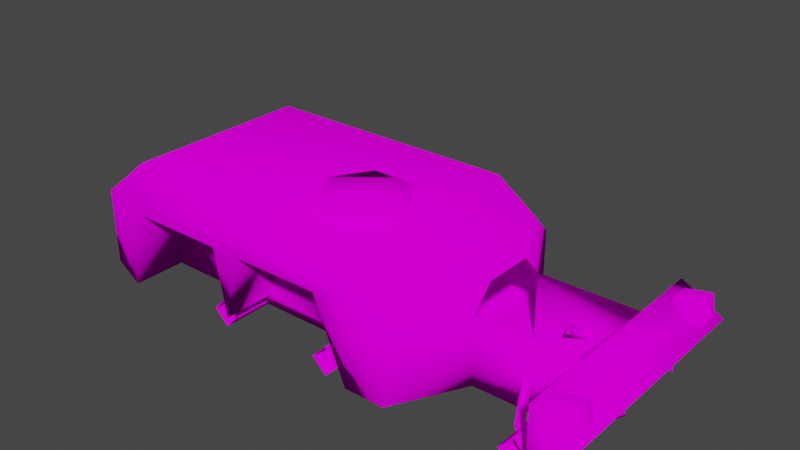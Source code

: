 # Source: transport.blend  (saved by Blender 3.5.10; exported with 4.5.12 LTS)
import bpy
from mathutils import Matrix  # noqa: F401  (used for matrix-valued properties, if any)

bpy.ops.wm.read_factory_settings(use_empty=True)
scene = bpy.context.scene
scene.name = 'Scene'

# ---- collections
col_collection = bpy.data.collections.new('Collection'); scene.collection.children.link(col_collection)

# ---- images (referenced by path relative to the original .blend; pixels are not part of the script)
import os
ASSET_DIR = os.environ.get("B2B_ASSET_DIR", "")  # directory of the original .blend (textures are referenced by path, not embedded)
HERE = os.path.dirname(os.path.abspath(__file__))  # packed textures are extracted next to this script under _unpacked/

def load_image(name, relpath, width, height, colorspace="sRGB"):
    """Load a texture the original file referenced (path relative to the .blend, or extracted next to this script)."""
    p = next((c for c in (os.path.join(HERE, relpath), os.path.join(ASSET_DIR, relpath)) if relpath and os.path.exists(c)), "")
    if p:
        img = bpy.data.images.load(p, check_existing=True)
        img.name = name
    else:  # same state as the original file: an image datablock whose file is absent (Cycles renders it pink)
        img = bpy.data.images.new(name, width, height)
        img.source = "FILE"
        img.filepath = "//" + (relpath or name)
    img.colorspace_settings.name = colorspace
    return img
img_generic_tiff = load_image('generic.tiff', 'generic.tiff', 1024, 1024, 'sRGB')

# ---- materials (node trees are filled in below, after node groups)
mat_generic = bpy.data.materials.new('generic')
mat_generic.use_transparent_shadow = False
mat_generic.diffuse_color = (0.02949, 0.2425, 0.6482, 1.0)

# ---- material node trees
mat_generic.use_nodes = True; mat_generic.node_tree.nodes.clear()
_N = mat_generic.node_tree.nodes; _L = mat_generic.node_tree.links
n0 = _N.new('ShaderNodeOutputMaterial'); n0.name = 'Material Output'; n0.location = (300, 300)
n1 = _N.new('ShaderNodeBsdfDiffuse'); n1.name = 'Diffuse BSDF'; n1.location = (10, 300)
n1.inputs[1].default_value = 0.5
n2 = _N.new('ShaderNodeTexImage'); n2.name = 'Image Texture'; n2.location = (-280, 280)
n2.image = img_generic_tiff
_L.new(n1.outputs[0], n0.inputs[0])
_L.new(n2.outputs[0], n1.inputs[0])
n0.is_active_output = True

# ---- world
world_world = bpy.data.worlds.new('World'); scene.world = world_world
world_world.use_nodes = True; world_world.node_tree.nodes.clear()
_N = world_world.node_tree.nodes; _L = world_world.node_tree.links
n0 = _N.new('ShaderNodeOutputWorld'); n0.name = 'World Output'; n0.location = (300, 300)
n1 = _N.new('ShaderNodeBackground'); n1.name = 'Background'; n1.location = (10, 300)
n1.inputs[0].default_value = (0.05088, 0.05088, 0.05088, 1.0)
_L.new(n1.outputs[0], n0.inputs[0])
n0.is_active_output = True
world_world.color = (0.05088, 0.05088, 0.05088)
world_world.use_sun_shadow = False
world_world.sun_shadow_jitter_overblur = 0.0

# ---- meshes
me_main_body_transport_high_001 = bpy.data.meshes.new('main body transport high.001')
me_main_body_transport_high_001.from_pydata([(25.63, 79.8, 62.2), (2.826, 79.8, 53.65), (-59.87, 79.8, 53.65), (-79.82, 79.8, 53.65), (-148.2, 79.8, 53.65), (-176.7, 79.8, 62.2), (-176.7, -79.8, 62.2), (-148.2, -79.8, 53.65), (-79.82, -79.8, 53.65), (-59.87, -79.8, 53.65), (2.826, -79.8, 53.65), (25.63, -79.8, 62.2), (173.0, 75.24, 29.71), (151.3, 75.24, 42.82), (170.7, 75.24, 46.24), (151.3, 58.14, 42.82), (170.7, 58.14, 46.24), (173.0, 58.14, 29.71), (173.0, -75.24, 29.71), (170.7, -75.24, 46.24), (151.3, -75.24, 42.82), (170.7, -58.14, 46.24), (151.3, -58.14, 42.82), (173.0, -58.14, 29.71), (7.101, 1.882, 92.98), (21.35, -22.8, 92.98), (21.35, -22.8, 80.44), (7.101, 1.882, 80.44), (7.101, -47.48, 92.98), (7.101, -47.48, 80.44), (-21.4, -47.48, 92.98), (-21.4, -47.48, 80.44), (-35.65, -22.8, 92.98), (-35.65, -22.8, 80.44), (-21.4, 1.882, 92.98), (-21.4, 1.882, 80.44), (-176.7, 49.28, 13.18), (-176.7, 49.28, 70.75), (-176.7, 79.8, 10.25), (-176.7, -49.28, 13.18), (-176.7, -79.8, 10.25), (-176.7, -49.28, 70.75), (-159.6, -65.61, 81.5), (-159.6, 65.61, 81.5), (-155.9, -37.05, 13.18), (-155.9, -37.05, 66.76), (-155.9, 37.05, 66.76), (-155.9, 37.05, 13.18), (25.61, -42.58, -1.153), (2.826, -42.58, 53.65), (-59.87, -42.58, 53.65), (-71.27, -42.58, 7.397), (-79.82, -42.58, 53.65), (-148.2, -42.58, 53.65), (-159.9, -42.58, -1.153), (-71.27, -79.8, 7.397), (-159.9, -79.8, -1.153), (-159.9, 42.58, -1.153), (-148.2, 42.58, 53.65), (-79.82, 42.58, 53.65), (-71.27, 42.58, 7.397), (-59.87, 42.58, 53.65), (2.826, 42.58, 53.65), (25.61, 42.58, -1.153), (-71.27, 79.8, 7.397), (-159.9, 79.8, -1.153), (25.63, 65.61, 81.5), (25.63, -65.61, 81.5), (25.63, -79.8, -1.153), (25.63, 79.8, -1.153), (54.13, 79.8, -1.153), (54.13, -79.8, -1.153), (79.78, -31.35, -1.153), (79.78, 31.35, -1.153), (148.2, 31.35, -1.153), (148.2, -31.35, -1.153), (54.13, 79.8, 45.87), (54.13, 65.61, 61.55), (54.13, -65.61, 61.55), (54.13, -79.8, 45.87), (79.78, 31.35, 45.87), (79.78, 17.16, 61.55), (79.78, -17.16, 61.55), (79.78, -31.35, 45.87), (176.7, 79.8, 29.03), (148.2, 79.8, 45.87), (148.2, 31.35, 45.87), (148.2, -31.35, 45.87), (148.2, -79.8, 45.87), (176.7, -79.8, 29.03), (148.2, 79.8, -1.153), (148.2, -79.8, -1.153)], [], [(0, 1, 2), (0, 2, 3), (0, 3, 4), (0, 4, 5), (6, 7, 8), (6, 8, 9), (6, 9, 10), (6, 10, 11), (12, 13, 14), (14, 13, 15), (15, 16, 14), (16, 15, 17), (12, 14, 16), (16, 17, 12), (18, 19, 20), (19, 21, 22), (22, 20, 19), (21, 23, 22), (18, 23, 21), (21, 19, 18), (24, 25, 26), (26, 27, 24), (25, 28, 29), (29, 26, 25), (28, 30, 31), (31, 29, 28), (30, 32, 33), (33, 31, 30), (32, 34, 35), (35, 33, 32), (34, 24, 27), (27, 35, 34), (25, 24, 34), (25, 34, 32), (32, 30, 25), (25, 30, 28), (36, 37, 5), (36, 5, 38), (39, 36, 38), (39, 38, 40), (41, 39, 40), (41, 40, 6), (42, 41, 6), (37, 41, 42), (37, 42, 43), (37, 43, 5), (44, 45, 46), (46, 47, 44), (47, 36, 39), (47, 39, 44), (46, 37, 36), (46, 36, 47), (45, 41, 37), (45, 37, 46), (44, 39, 41), (44, 41, 45), (48, 49, 50), (48, 50, 51), (51, 52, 53), (51, 53, 54), (54, 48, 51), (49, 10, 9), (9, 50, 49), (50, 9, 55), (55, 51, 50), (51, 55, 8), (8, 52, 51), (52, 8, 7), (7, 53, 52), (53, 7, 56), (56, 54, 53), (57, 58, 59), (57, 59, 60), (60, 61, 62), (60, 62, 63), (63, 57, 60), (61, 2, 1), (1, 62, 61), (60, 64, 2), (2, 61, 60), (59, 3, 64), (64, 60, 59), (58, 4, 3), (3, 59, 58), (58, 57, 65), (65, 4, 58), (40, 38, 65), (40, 65, 57), (40, 57, 54), (40, 54, 56), (6, 40, 56), (6, 56, 7), (4, 65, 38), (4, 38, 5), (0, 5, 43), (0, 43, 66), (67, 42, 6), (67, 6, 11), (66, 43, 42), (42, 67, 66), (68, 48, 63), (63, 69, 68), (68, 69, 70), (70, 71, 68), (54, 57, 63), (63, 48, 54), (72, 73, 74), (74, 75, 72), (10, 68, 11), (8, 55, 9), (0, 69, 1), (2, 64, 3), (49, 48, 68), (68, 10, 49), (62, 1, 69), (62, 69, 63), (70, 69, 0), (70, 0, 76), (76, 0, 66), (76, 66, 77), (77, 66, 67), (67, 78, 77), (78, 67, 11), (78, 11, 79), (79, 11, 68), (79, 68, 71), (72, 71, 70), (72, 70, 73), (73, 70, 76), (76, 80, 73), (80, 76, 77), (77, 81, 80), (81, 77, 78), (81, 78, 82), (82, 78, 79), (79, 83, 82), (83, 79, 71), (71, 72, 83), (84, 85, 86), (84, 86, 87), (84, 87, 88), (84, 88, 89), (74, 73, 80), (80, 86, 74), (87, 83, 72), (72, 75, 87), (90, 85, 84), (90, 74, 86), (86, 85, 90), (88, 91, 89), (75, 91, 88), (88, 87, 75), (91, 90, 84), (84, 89, 91)])
me_main_body_transport_high_001.polygons.foreach_set('use_smooth', [True] * 154)
_uv = me_main_body_transport_high_001.uv_layers.new(name='UVMap_0')
_uv.uv.foreach_set('vector', [0.5367, 0.8522, 0.5017, 0.8522, 0.4053, 0.8522, 0.5367, 0.8522, 0.4053, 0.8522, 0.3747, 0.8522, 0.5367, 0.8522, 0.3747, 0.8522, 0.2696, 0.8522, 0.5367, 0.8522, 0.2696, 0.8522, 0.2258, 0.8522, 0.2258, 0.586, 0.2696, 0.586, 0.3747, 0.586, 0.2258, 0.586, 0.3747, 0.586, 0.4053, 0.586, 0.2258, 0.586, 0.4053, 0.586, 0.5017, 0.586, 0.2258, 0.586, 0.5017, 0.586, 0.5367, 0.586, 0.7631, 0.8446, 0.7298, 0.8446, 0.7595, 0.8446, 0.7595, 0.8446, 0.7298, 0.8446, 0.7298, 0.816, 0.7298, 0.816, 0.7595, 0.816, 0.7595, 0.8446, 0.7595, 0.816, 0.7298, 0.816, 0.7631, 0.816, 0.7631, 0.8446, 0.7595, 0.8446, 0.7595, 0.816, 0.7595, 0.816, 0.7631, 0.816, 0.7631, 0.8446, 0.7631, 0.5936, 0.7595, 0.5936, 0.7298, 0.5936, 0.7595, 0.5936, 0.7595, 0.6221, 0.7298, 0.6221, 0.7298, 0.6221, 0.7298, 0.5936, 0.7595, 0.5936, 0.7595, 0.6221, 0.7631, 0.6221, 0.7298, 0.6221, 0.7631, 0.5936, 0.7631, 0.6221, 0.7595, 0.6221, 0.7595, 0.6221, 0.7595, 0.5936, 0.7631, 0.5936, 0.5082, 0.7222, 0.5301, 0.6811, 0.5301, 0.6811, 0.5301, 0.6811, 0.5082, 0.7222, 0.5082, 0.7222, 0.5301, 0.6811, 0.5082, 0.6399, 0.5082, 0.6399, 0.5082, 0.6399, 0.5301, 0.6811, 0.5301, 0.6811, 0.5082, 0.6399, 0.4644, 0.6399, 0.4644, 0.6399, 0.4644, 0.6399, 0.5082, 0.6399, 0.5082, 0.6399, 0.4644, 0.6399, 0.4425, 0.6811, 0.4425, 0.6811, 0.4425, 0.6811, 0.4644, 0.6399, 0.4644, 0.6399, 0.4425, 0.6811, 0.4644, 0.7222, 0.4644, 0.7222, 0.4644, 0.7222, 0.4425, 0.6811, 0.4425, 0.6811, 0.4644, 0.7222, 0.5082, 0.7222, 0.5082, 0.7222, 0.5082, 0.7222, 0.4644, 0.7222, 0.4644, 0.7222, 0.5301, 0.6811, 0.5082, 0.7222, 0.4644, 0.7222, 0.5301, 0.6811, 0.4644, 0.7222, 0.4425, 0.6811, 0.4425, 0.6811, 0.4644, 0.6399, 0.5301, 0.6811, 0.5301, 0.6811, 0.4644, 0.6399, 0.5082, 0.6399, 0.2258, 0.8013, 0.2258, 0.8013, 0.2258, 0.8522, 0.2258, 0.8013, 0.2258, 0.8522, 0.2258, 0.8522, 0.2258, 0.6369, 0.2258, 0.8013, 0.2258, 0.8522, 0.2258, 0.6369, 0.2258, 0.8522, 0.2258, 0.586, 0.2258, 0.6369, 0.2258, 0.6369, 0.2258, 0.586, 0.2258, 0.6369, 0.2258, 0.586, 0.2258, 0.586, 0.2521, 0.6097, 0.2258, 0.6369, 0.2258, 0.586, 0.2258, 0.8013, 0.2258, 0.6369, 0.2521, 0.6097, 0.2258, 0.8013, 0.2521, 0.6097, 0.2521, 0.8285, 0.2258, 0.8013, 0.2521, 0.8285, 0.2258, 0.8522, 0.2578, 0.6573, 0.2578, 0.6573, 0.2578, 0.7809, 0.2578, 0.7809, 0.2578, 0.7809, 0.2578, 0.6573, 0.2578, 0.7809, 0.2258, 0.8013, 0.2258, 0.6369, 0.2578, 0.7809, 0.2258, 0.6369, 0.2578, 0.6573, 0.2578, 0.7809, 0.2258, 0.8013, 0.2258, 0.8013, 0.2578, 0.7809, 0.2258, 0.8013, 0.2578, 0.7809, 0.2578, 0.6573, 0.2258, 0.6369, 0.2258, 0.8013, 0.2578, 0.6573, 0.2258, 0.8013, 0.2578, 0.7809, 0.2578, 0.6573, 0.2258, 0.6369, 0.2258, 0.6369, 0.2578, 0.6573, 0.2258, 0.6369, 0.2578, 0.6573, 0.5367, 0.6481, 0.5017, 0.6481, 0.4053, 0.6481, 0.5367, 0.6481, 0.4053, 0.6481, 0.3878, 0.6481, 0.3878, 0.6481, 0.3747, 0.6481, 0.2696, 0.6481, 0.3878, 0.6481, 0.2696, 0.6481, 0.2516, 0.6481, 0.2516, 0.6481, 0.5367, 0.6481, 0.3878, 0.6481, 0.5017, 0.6481, 0.5017, 0.586, 0.4053, 0.586, 0.4053, 0.586, 0.4053, 0.6481, 0.5017, 0.6481, 0.4053, 0.6481, 0.4053, 0.586, 0.3878, 0.586, 0.3878, 0.586, 0.3878, 0.6481, 0.4053, 0.6481, 0.3878, 0.6481, 0.3878, 0.586, 0.3747, 0.586, 0.3747, 0.586, 0.3747, 0.6481, 0.3878, 0.6481, 0.3747, 0.6481, 0.3747, 0.586, 0.2696, 0.586, 0.2696, 0.586, 0.2696, 0.6481, 0.3747, 0.6481, 0.2696, 0.6481, 0.2696, 0.586, 0.2516, 0.586, 0.2516, 0.586, 0.2516, 0.6481, 0.2696, 0.6481, 0.2516, 0.7901, 0.2696, 0.7901, 0.3747, 0.7901, 0.2516, 0.7901, 0.3747, 0.7901, 0.3878, 0.7901, 0.3878, 0.7901, 0.4053, 0.7901, 0.5017, 0.7901, 0.3878, 0.7901, 0.5017, 0.7901, 0.5367, 0.7901, 0.5367, 0.7901, 0.2516, 0.7901, 0.3878, 0.7901, 0.4053, 0.7901, 0.4053, 0.8522, 0.5017, 0.8522, 0.5017, 0.8522, 0.5017, 0.7901, 0.4053, 0.7901, 0.3878, 0.7901, 0.3878, 0.8522, 0.4053, 0.8522, 0.4053, 0.8522, 0.4053, 0.7901, 0.3878, 0.7901, 0.3747, 0.7901, 0.3747, 0.8522, 0.3878, 0.8522, 0.3878, 0.8522, 0.3878, 0.7901, 0.3747, 0.7901, 0.2696, 0.7901, 0.2696, 0.8522, 0.3747, 0.8522, 0.3747, 0.8522, 0.3747, 0.7901, 0.2696, 0.7901, 0.2696, 0.7901, 0.2516, 0.7901, 0.2516, 0.8522, 0.2516, 0.8522, 0.2696, 0.8522, 0.2696, 0.7901, 0.2258, 0.586, 0.2258, 0.8522, 0.2516, 0.8522, 0.2258, 0.586, 0.2516, 0.8522, 0.2516, 0.7901, 0.2258, 0.586, 0.2516, 0.7901, 0.2516, 0.6481, 0.2258, 0.586, 0.2516, 0.6481, 0.2516, 0.586, 0.2258, 0.586, 0.2258, 0.586, 0.2516, 0.586, 0.2258, 0.586, 0.2516, 0.586, 0.2696, 0.586, 0.2696, 0.8522, 0.2516, 0.8522, 0.2258, 0.8522, 0.2696, 0.8522, 0.2258, 0.8522, 0.2258, 0.8522, 0.5367, 0.8522, 0.2258, 0.8522, 0.2521, 0.8285, 0.5367, 0.8522, 0.2521, 0.8285, 0.5367, 0.8285, 0.5367, 0.6097, 0.2521, 0.6097, 0.2258, 0.586, 0.5367, 0.6097, 0.2258, 0.586, 0.5367, 0.586, 0.5367, 0.8285, 0.2521, 0.8285, 0.2521, 0.6097, 0.2521, 0.6097, 0.5367, 0.6097, 0.5367, 0.8285, 0.5367, 0.586, 0.5367, 0.6481, 0.5367, 0.7901, 0.5367, 0.7901, 0.5367, 0.8522, 0.5367, 0.586, 0.5367, 0.586, 0.5367, 0.8522, 0.5805, 0.8522, 0.5805, 0.8522, 0.5805, 0.586, 0.5367, 0.586, 0.2516, 0.6481, 0.2516, 0.7901, 0.5367, 0.7901, 0.5367, 0.7901, 0.5367, 0.6481, 0.2516, 0.6481, 0.6199, 0.6668, 0.6199, 0.7714, 0.725, 0.7714, 0.725, 0.7714, 0.725, 0.6668, 0.6199, 0.6668, 0.5017, 0.586, 0.5367, 0.586, 0.5367, 0.586, 0.3747, 0.586, 0.3878, 0.586, 0.4053, 0.586, 0.5367, 0.8522, 0.5367, 0.8522, 0.5017, 0.8522, 0.4053, 0.8522, 0.3878, 0.8522, 0.3747, 0.8522, 0.5017, 0.6481, 0.5367, 0.6481, 0.5367, 0.586, 0.5367, 0.586, 0.5017, 0.586, 0.5017, 0.6481, 0.5017, 0.7901, 0.5017, 0.8522, 0.5367, 0.8522, 0.5017, 0.7901, 0.5367, 0.8522, 0.5367, 0.7901, 0.5805, 0.8522, 0.5367, 0.8522, 0.5367, 0.8522, 0.5805, 0.8522, 0.5367, 0.8522, 0.5805, 0.8522, 0.5805, 0.8522, 0.5367, 0.8522, 0.5367, 0.8285, 0.5805, 0.8522, 0.5367, 0.8285, 0.5805, 0.8285, 0.5805, 0.8285, 0.5367, 0.8285, 0.5367, 0.6097, 0.5367, 0.6097, 0.5805, 0.6097, 0.5805, 0.8285, 0.5805, 0.6097, 0.5367, 0.6097, 0.5367, 0.586, 0.5805, 0.6097, 0.5367, 0.586, 0.5805, 0.586, 0.5805, 0.586, 0.5367, 0.586, 0.5367, 0.586, 0.5805, 0.586, 0.5367, 0.586, 0.5805, 0.586, 0.6199, 0.6668, 0.5805, 0.586, 0.5805, 0.8522, 0.6199, 0.6668, 0.5805, 0.8522, 0.6199, 0.7714, 0.6199, 0.7714, 0.5805, 0.8522, 0.5805, 0.8522, 0.5805, 0.8522, 0.6199, 0.7714, 0.6199, 0.7714, 0.6199, 0.7714, 0.5805, 0.8522, 0.5805, 0.8285, 0.5805, 0.8285, 0.6199, 0.7477, 0.6199, 0.7714, 0.6199, 0.7477, 0.5805, 0.8285, 0.5805, 0.6097, 0.6199, 0.7477, 0.5805, 0.6097, 0.6199, 0.6905, 0.6199, 0.6905, 0.5805, 0.6097, 0.5805, 0.586, 0.5805, 0.586, 0.6199, 0.6668, 0.6199, 0.6905, 0.6199, 0.6668, 0.5805, 0.586, 0.5805, 0.586, 0.5805, 0.586, 0.6199, 0.6668, 0.6199, 0.6668, 0.7687, 0.8522, 0.725, 0.8522, 0.725, 0.7714, 0.7687, 0.8522, 0.725, 0.7714, 0.725, 0.6668, 0.7687, 0.8522, 0.725, 0.6668, 0.725, 0.586, 0.7687, 0.8522, 0.725, 0.586, 0.7687, 0.586, 0.725, 0.7714, 0.6199, 0.7714, 0.6199, 0.7714, 0.6199, 0.7714, 0.725, 0.7714, 0.725, 0.7714, 0.725, 0.6668, 0.6199, 0.6668, 0.6199, 0.6668, 0.6199, 0.6668, 0.725, 0.6668, 0.725, 0.6668, 0.725, 0.8522, 0.725, 0.8522, 0.7687, 0.8522, 0.725, 0.8522, 0.725, 0.7714, 0.725, 0.7714, 0.725, 0.7714, 0.725, 0.8522, 0.725, 0.8522, 0.725, 0.586, 0.725, 0.586, 0.7687, 0.586, 0.725, 0.6668, 0.725, 0.586, 0.725, 0.586, 0.725, 0.586, 0.725, 0.6668, 0.725, 0.6668, 0.725, 0.586, 0.725, 0.8522, 0.7687, 0.8522, 0.7687, 0.8522, 0.7687, 0.586, 0.725, 0.586])
me_main_body_transport_high_001.materials.append(mat_generic)
me_main_body_transport_high_001.update()
me_axle_transport_medium_001 = bpy.data.meshes.new('axle transport medium.001')
me_axle_transport_medium_001.from_pydata([(143.8, -52.68, 0.8225), (173.7, -25.62, 19.85), (172.1, -27.84, 25.08), (142.2, -54.9, 6.051), (168.8, -23.66, 22.45), (138.9, -50.73, 3.419), (123.6, -51.85, 0.8225), (124.4, -54.53, 6.051), (108.7, -22.69, 25.08), (107.9, -20.0, 19.85), (129.0, -51.89, 3.419), (113.3, -20.04, 22.45), (143.8, 52.68, 0.8225), (142.2, 54.9, 6.051), (172.1, 27.84, 25.08), (173.7, 25.62, 19.85), (138.9, 50.73, 3.419), (168.8, 23.66, 22.45), (123.6, 51.85, 0.8225), (107.9, 20.0, 19.85), (108.7, 22.69, 25.08), (124.4, 54.53, 6.051), (113.3, 20.04, 22.45), (129.0, 51.89, 3.419), (-96.03, -68.4, 0.02581), (-85.96, -68.4, 10.1), (-85.96, 71.25, 10.1), (-96.03, 71.25, 0.02581), (-75.88, -68.4, 0.02581), (-75.88, 71.25, 0.02581), (-85.96, 71.25, -10.05), (-85.96, -68.4, -10.05), (9.618, -68.4, 0.02581), (9.618, 71.25, 0.02581), (-0.4587, 71.25, 10.1), (-0.4587, -68.4, 10.1), (-10.53, -68.4, 0.02581), (-10.53, 71.25, 0.02581), (-0.4587, 71.25, -10.05), (-0.4587, -68.4, -10.05), (123.4, -68.4, 0.02581), (133.5, -68.4, 10.1), (133.5, 71.25, 10.1), (123.4, 71.25, 0.02581), (143.6, -68.4, 0.02581), (143.6, 71.25, 0.02581), (133.5, 71.25, -10.05), (133.5, -68.4, -10.05)], [], [(0, 1, 2), (2, 3, 0), (3, 2, 4), (4, 5, 3), (5, 4, 1), (1, 0, 5), (6, 7, 8), (8, 9, 6), (7, 10, 11), (11, 8, 7), (10, 6, 9), (9, 11, 10), (12, 13, 14), (14, 15, 12), (13, 16, 17), (17, 14, 13), (16, 12, 15), (15, 17, 16), (18, 19, 20), (20, 21, 18), (21, 20, 22), (22, 23, 21), (23, 22, 19), (19, 18, 23), (24, 25, 26), (26, 27, 24), (28, 29, 26), (26, 25, 28), (30, 31, 24), (24, 27, 30), (31, 30, 29), (29, 28, 31), (32, 33, 34), (34, 35, 32), (36, 35, 34), (34, 37, 36), (38, 33, 32), (32, 39, 38), (39, 36, 37), (37, 38, 39), (40, 41, 42), (42, 43, 40), (44, 45, 42), (42, 41, 44), (46, 47, 40), (40, 43, 46), (47, 46, 45), (45, 44, 47)])
me_axle_transport_medium_001.polygons.foreach_set('use_smooth', [True] * 48)
_uv = me_axle_transport_medium_001.uv_layers.new(name='UVMap_0')
_uv.uv.foreach_set('vector', [0.3648, 0.09194, 0.4006, 0.1243, 0.3986, 0.1216, 0.3986, 0.1216, 0.3628, 0.08928, 0.3648, 0.09194, 0.3628, 0.08928, 0.3986, 0.1216, 0.3946, 0.1266, 0.3946, 0.1266, 0.3589, 0.09428, 0.3628, 0.08928, 0.3589, 0.09428, 0.3946, 0.1266, 0.4006, 0.1243, 0.4006, 0.1243, 0.3648, 0.09194, 0.3589, 0.09428, 0.3407, 0.09294, 0.3416, 0.08972, 0.3228, 0.1278, 0.3228, 0.1278, 0.3219, 0.131, 0.3407, 0.09294, 0.3416, 0.08972, 0.3471, 0.09289, 0.3283, 0.131, 0.3283, 0.131, 0.3228, 0.1278, 0.3416, 0.08972, 0.3471, 0.09289, 0.3407, 0.09294, 0.3219, 0.131, 0.3219, 0.131, 0.3283, 0.131, 0.3471, 0.09289, 0.3648, 0.2179, 0.3628, 0.2206, 0.3986, 0.1882, 0.3986, 0.1882, 0.4006, 0.1856, 0.3648, 0.2179, 0.3628, 0.2206, 0.3589, 0.2156, 0.3946, 0.1832, 0.3946, 0.1832, 0.3986, 0.1882, 0.3628, 0.2206, 0.3589, 0.2156, 0.3648, 0.2179, 0.4006, 0.1856, 0.4006, 0.1856, 0.3946, 0.1832, 0.3589, 0.2156, 0.3407, 0.2169, 0.3219, 0.1788, 0.3228, 0.1821, 0.3228, 0.1821, 0.3416, 0.2201, 0.3407, 0.2169, 0.3416, 0.2201, 0.3228, 0.1821, 0.3283, 0.1789, 0.3283, 0.1789, 0.3471, 0.217, 0.3416, 0.2201, 0.3471, 0.217, 0.3283, 0.1789, 0.3219, 0.1788, 0.3219, 0.1788, 0.3407, 0.2169, 0.3471, 0.217, 0.07819, 0.07314, 0.09023, 0.07314, 0.09023, 0.2401, 0.09023, 0.2401, 0.07819, 0.2401, 0.07819, 0.07314, 0.1023, 0.07314, 0.1023, 0.2401, 0.09023, 0.2401, 0.09023, 0.2401, 0.09023, 0.07314, 0.1023, 0.07314, 0.09023, 0.2401, 0.09023, 0.07314, 0.07819, 0.07314, 0.07819, 0.07314, 0.07819, 0.2401, 0.09023, 0.2401, 0.09023, 0.07314, 0.09023, 0.2401, 0.1023, 0.2401, 0.1023, 0.2401, 0.1023, 0.07314, 0.09023, 0.07314, 0.2044, 0.07314, 0.2044, 0.2401, 0.1924, 0.2401, 0.1924, 0.2401, 0.1924, 0.07314, 0.2044, 0.07314, 0.1804, 0.07314, 0.1924, 0.07314, 0.1924, 0.2401, 0.1924, 0.2401, 0.1804, 0.2401, 0.1804, 0.07314, 0.1924, 0.2401, 0.2044, 0.2401, 0.2044, 0.07314, 0.2044, 0.07314, 0.1924, 0.07314, 0.1924, 0.2401, 0.1924, 0.07314, 0.1804, 0.07314, 0.1804, 0.2401, 0.1804, 0.2401, 0.1924, 0.2401, 0.1924, 0.07314, 0.3404, 0.07314, 0.3525, 0.07314, 0.3525, 0.2401, 0.3525, 0.2401, 0.3404, 0.2401, 0.3404, 0.07314, 0.3645, 0.07314, 0.3645, 0.2401, 0.3525, 0.2401, 0.3525, 0.2401, 0.3525, 0.07314, 0.3645, 0.07314, 0.3525, 0.2401, 0.3525, 0.07314, 0.3404, 0.07314, 0.3404, 0.07314, 0.3404, 0.2401, 0.3525, 0.2401, 0.3525, 0.07314, 0.3525, 0.2401, 0.3645, 0.2401, 0.3645, 0.2401, 0.3645, 0.07314, 0.3525, 0.07314])
me_axle_transport_medium_001.materials.append(mat_generic)
me_axle_transport_medium_001.update()
me_lb1_wheel_transport_medium_001 = bpy.data.meshes.new('lb1 wheel transport medium.001')
me_lb1_wheel_transport_medium_001.from_pydata([(-29.34, 0.2524, 17.13), (-16.77, 0.2524, -29.78), (30.14, 0.2524, -17.21), (17.57, 0.2524, 29.7), (-33.94, 0.2524, -0.04129), (-29.34, 0.2524, -17.21), (0.4022, 0.2524, -34.38), (17.57, 0.2524, -29.78), (34.75, 0.2524, -0.04129), (30.14, 0.2524, 17.13), (0.4022, 0.2524, 34.3), (-16.77, 0.2524, 29.7), (30.14, 31.31, -17.21), (-16.77, 31.31, -29.78), (-29.34, 31.31, 17.13), (17.57, 31.31, 29.7), (17.57, 31.31, -29.78), (0.4022, 31.31, -34.38), (-29.34, 31.31, -17.21), (-33.94, 31.31, -0.04129), (-16.77, 31.31, 29.7), (0.4022, 31.31, 34.3), (30.14, 31.31, 17.13), (34.75, 31.31, -0.04129)], [], [(0, 1, 2), (2, 3, 0), (1, 0, 4), (1, 4, 5), (2, 1, 6), (2, 6, 7), (3, 2, 8), (3, 8, 9), (0, 3, 10), (0, 10, 11), (12, 13, 14), (14, 15, 12), (13, 12, 16), (13, 16, 17), (14, 13, 18), (14, 18, 19), (15, 14, 20), (15, 20, 21), (12, 15, 22), (12, 22, 23), (3, 15, 21), (21, 10, 3), (10, 21, 20), (20, 11, 10), (11, 20, 14), (14, 0, 11), (0, 14, 19), (19, 4, 0), (4, 19, 18), (18, 5, 4), (5, 18, 13), (13, 1, 5), (1, 13, 17), (17, 6, 1), (6, 17, 16), (16, 7, 6), (7, 16, 12), (12, 2, 7), (2, 12, 23), (23, 8, 2), (8, 23, 22), (22, 9, 8), (9, 22, 15), (15, 3, 9)])
me_lb1_wheel_transport_medium_001.polygons.foreach_set('use_smooth', [True] * 44)
_uv = me_lb1_wheel_transport_medium_001.uv_layers.new(name='UVMap_0')
_uv.uv.foreach_set('vector', [0.05476, 0.2189, 0.06978, 0.2189, 0.1258, 0.2189, 0.1258, 0.2189, 0.1108, 0.2189, 0.05476, 0.2189, 0.06978, 0.2189, 0.05476, 0.2189, 0.04926, 0.2189, 0.06978, 0.2189, 0.04926, 0.2189, 0.05476, 0.2189, 0.1258, 0.2189, 0.06978, 0.2189, 0.0903, 0.2189, 0.1258, 0.2189, 0.0903, 0.2189, 0.1108, 0.2189, 0.1108, 0.2189, 0.1258, 0.2189, 0.1313, 0.2189, 0.1108, 0.2189, 0.1313, 0.2189, 0.1258, 0.2189, 0.05476, 0.2189, 0.1108, 0.2189, 0.0903, 0.2189, 0.05476, 0.2189, 0.0903, 0.2189, 0.06978, 0.2189, 0.1258, 0.256, 0.06978, 0.256, 0.05476, 0.256, 0.05476, 0.256, 0.1108, 0.256, 0.1258, 0.256, 0.06978, 0.256, 0.1258, 0.256, 0.1108, 0.256, 0.06978, 0.256, 0.1108, 0.256, 0.0903, 0.256, 0.05476, 0.256, 0.06978, 0.256, 0.05476, 0.256, 0.05476, 0.256, 0.05476, 0.256, 0.04926, 0.256, 0.1108, 0.256, 0.05476, 0.256, 0.06978, 0.256, 0.1108, 0.256, 0.06978, 0.256, 0.0903, 0.256, 0.1258, 0.256, 0.1108, 0.256, 0.1258, 0.256, 0.1258, 0.256, 0.1258, 0.256, 0.1313, 0.256, 0.1108, 0.2189, 0.1108, 0.256, 0.0903, 0.256, 0.0903, 0.256, 0.0903, 0.2189, 0.1108, 0.2189, 0.0903, 0.2189, 0.0903, 0.256, 0.06978, 0.256, 0.06978, 0.256, 0.06978, 0.2189, 0.0903, 0.2189, 0.06978, 0.2189, 0.06978, 0.256, 0.05476, 0.256, 0.05476, 0.256, 0.05476, 0.2189, 0.06978, 0.2189, 0.05476, 0.2189, 0.05476, 0.256, 0.04926, 0.256, 0.04926, 0.256, 0.04926, 0.2189, 0.05476, 0.2189, 0.04926, 0.2189, 0.04926, 0.256, 0.05476, 0.256, 0.05476, 0.256, 0.05476, 0.2189, 0.04926, 0.2189, 0.05476, 0.2189, 0.05476, 0.256, 0.06978, 0.256, 0.06978, 0.256, 0.06978, 0.2189, 0.05476, 0.2189, 0.06978, 0.2189, 0.06978, 0.256, 0.0903, 0.256, 0.0903, 0.256, 0.0903, 0.2189, 0.06978, 0.2189, 0.0903, 0.2189, 0.0903, 0.256, 0.1108, 0.256, 0.1108, 0.256, 0.1108, 0.2189, 0.0903, 0.2189, 0.1108, 0.2189, 0.1108, 0.256, 0.1258, 0.256, 0.1258, 0.256, 0.1258, 0.2189, 0.1108, 0.2189, 0.1258, 0.2189, 0.1258, 0.256, 0.1313, 0.256, 0.1313, 0.256, 0.1313, 0.2189, 0.1258, 0.2189, 0.1313, 0.2189, 0.1313, 0.256, 0.1258, 0.256, 0.1258, 0.256, 0.1258, 0.2189, 0.1313, 0.2189, 0.1258, 0.2189, 0.1258, 0.256, 0.1108, 0.256, 0.1108, 0.256, 0.1108, 0.2189, 0.1258, 0.2189])
me_lb1_wheel_transport_medium_001.materials.append(mat_generic)
me_lb1_wheel_transport_medium_001.update()
me_rb1_wheel_transport_medium_001 = bpy.data.meshes.new('rb1 wheel transport medium.001')
me_rb1_wheel_transport_medium_001.from_pydata([(-27.76, -0.1623, 17.6), (19.15, -0.1623, 30.17), (31.72, -0.1623, -16.75), (-15.19, -0.1623, -29.32), (-27.76, -0.1623, -16.75), (-32.37, -0.1623, 0.4252), (19.15, -0.1623, -29.32), (1.978, -0.1623, -33.92), (31.72, -0.1623, 17.6), (36.32, -0.1623, 0.4252), (-15.19, -0.1623, 30.17), (1.978, -0.1623, 34.77), (31.72, -31.22, -16.75), (19.15, -31.22, 30.17), (-27.76, -31.22, 17.6), (-15.19, -31.22, -29.32), (1.978, -31.22, -33.92), (19.15, -31.22, -29.32), (-32.37, -31.22, 0.4252), (-27.76, -31.22, -16.75), (1.978, -31.22, 34.77), (-15.19, -31.22, 30.17), (36.32, -31.22, 0.4252), (31.72, -31.22, 17.6)], [], [(0, 1, 2), (2, 3, 0), (3, 4, 5), (3, 5, 0), (2, 6, 7), (2, 7, 3), (1, 8, 9), (1, 9, 2), (0, 10, 11), (0, 11, 1), (12, 13, 14), (14, 15, 12), (15, 16, 17), (15, 17, 12), (14, 18, 19), (14, 19, 15), (13, 20, 21), (13, 21, 14), (12, 22, 23), (12, 23, 13), (1, 11, 20), (20, 13, 1), (11, 10, 21), (21, 20, 11), (10, 0, 14), (14, 21, 10), (0, 5, 18), (18, 14, 0), (5, 4, 19), (19, 18, 5), (4, 3, 15), (15, 19, 4), (3, 7, 16), (16, 15, 3), (7, 6, 17), (17, 16, 7), (6, 2, 12), (12, 17, 6), (2, 9, 22), (22, 12, 2), (9, 8, 23), (23, 22, 9), (8, 1, 13), (13, 23, 8)])
me_rb1_wheel_transport_medium_001.polygons.foreach_set('use_smooth', [True] * 44)
_uv = me_rb1_wheel_transport_medium_001.uv_layers.new(name='UVMap_0')
_uv.uv.foreach_set('vector', [0.05476, 0.09097, 0.1108, 0.09097, 0.1258, 0.09097, 0.1258, 0.09097, 0.06978, 0.09097, 0.05476, 0.09097, 0.06978, 0.09097, 0.05476, 0.09097, 0.04926, 0.09097, 0.06978, 0.09097, 0.04926, 0.09097, 0.05476, 0.09097, 0.1258, 0.09097, 0.1108, 0.09097, 0.0903, 0.09097, 0.1258, 0.09097, 0.0903, 0.09097, 0.06978, 0.09097, 0.1108, 0.09097, 0.1258, 0.09097, 0.1313, 0.09097, 0.1108, 0.09097, 0.1313, 0.09097, 0.1258, 0.09097, 0.05476, 0.09097, 0.06978, 0.09097, 0.0903, 0.09097, 0.05476, 0.09097, 0.0903, 0.09097, 0.1108, 0.09097, 0.1258, 0.05383, 0.1108, 0.05383, 0.05476, 0.05383, 0.05476, 0.05383, 0.06978, 0.05383, 0.1258, 0.05383, 0.06978, 0.05383, 0.0903, 0.05383, 0.1108, 0.05383, 0.06978, 0.05383, 0.1108, 0.05383, 0.1258, 0.05383, 0.05476, 0.05383, 0.04926, 0.05383, 0.05476, 0.05383, 0.05476, 0.05383, 0.05476, 0.05383, 0.06978, 0.05383, 0.1108, 0.05383, 0.0903, 0.05383, 0.06978, 0.05383, 0.1108, 0.05383, 0.06978, 0.05383, 0.05476, 0.05383, 0.1258, 0.05383, 0.1313, 0.05383, 0.1258, 0.05383, 0.1258, 0.05383, 0.1258, 0.05383, 0.1108, 0.05383, 0.1108, 0.09097, 0.0903, 0.09097, 0.0903, 0.05383, 0.0903, 0.05383, 0.1108, 0.05383, 0.1108, 0.09097, 0.0903, 0.09097, 0.06978, 0.09097, 0.06978, 0.05383, 0.06978, 0.05383, 0.0903, 0.05383, 0.0903, 0.09097, 0.06978, 0.09097, 0.05476, 0.09097, 0.05476, 0.05383, 0.05476, 0.05383, 0.06978, 0.05383, 0.06978, 0.09097, 0.05476, 0.09097, 0.04926, 0.09097, 0.04926, 0.05383, 0.04926, 0.05383, 0.05476, 0.05383, 0.05476, 0.09097, 0.04926, 0.09097, 0.05476, 0.09097, 0.05476, 0.05383, 0.05476, 0.05383, 0.04926, 0.05383, 0.04926, 0.09097, 0.05476, 0.09097, 0.06978, 0.09097, 0.06978, 0.05383, 0.06978, 0.05383, 0.05476, 0.05383, 0.05476, 0.09097, 0.06978, 0.09097, 0.0903, 0.09097, 0.0903, 0.05383, 0.0903, 0.05383, 0.06978, 0.05383, 0.06978, 0.09097, 0.0903, 0.09097, 0.1108, 0.09097, 0.1108, 0.05383, 0.1108, 0.05383, 0.0903, 0.05383, 0.0903, 0.09097, 0.1108, 0.09097, 0.1258, 0.09097, 0.1258, 0.05383, 0.1258, 0.05383, 0.1108, 0.05383, 0.1108, 0.09097, 0.1258, 0.09097, 0.1313, 0.09097, 0.1313, 0.05383, 0.1313, 0.05383, 0.1258, 0.05383, 0.1258, 0.09097, 0.1313, 0.09097, 0.1258, 0.09097, 0.1258, 0.05383, 0.1258, 0.05383, 0.1313, 0.05383, 0.1313, 0.09097, 0.1258, 0.09097, 0.1108, 0.09097, 0.1108, 0.05383, 0.1108, 0.05383, 0.1258, 0.05383, 0.1258, 0.09097])
me_rb1_wheel_transport_medium_001.materials.append(mat_generic)
me_rb1_wheel_transport_medium_001.update()
me_rb2_wheel_transport_medium_001 = bpy.data.meshes.new('rb2 wheel transport medium.001')
me_rb2_wheel_transport_medium_001.from_pydata([(29.14, 0.333, 16.09), (16.57, 0.333, -30.82), (-30.34, 0.333, -18.25), (-17.77, 0.333, 28.66), (33.74, 0.333, -1.08), (29.14, 0.333, -18.25), (-0.5992, 0.333, -35.42), (-17.77, 0.333, -30.82), (-34.94, 0.333, -1.08), (-30.34, 0.333, 16.09), (-0.5992, 0.333, 33.26), (16.57, 0.333, 28.66), (-30.34, -30.73, -18.25), (16.57, -30.73, -30.82), (29.14, -30.73, 16.09), (-17.77, -30.73, 28.66), (-17.77, -30.73, -30.82), (-0.5992, -30.73, -35.42), (29.14, -30.73, -18.25), (33.74, -30.73, -1.08), (16.57, -30.73, 28.66), (-0.5992, -30.73, 33.26), (-30.34, -30.73, 16.09), (-34.94, -30.73, -1.08)], [], [(0, 1, 2), (2, 3, 0), (1, 0, 4), (1, 4, 5), (2, 1, 6), (2, 6, 7), (3, 2, 8), (3, 8, 9), (0, 3, 10), (0, 10, 11), (12, 13, 14), (14, 15, 12), (13, 12, 16), (13, 16, 17), (14, 13, 18), (14, 18, 19), (15, 14, 20), (15, 20, 21), (12, 15, 22), (12, 22, 23), (3, 15, 21), (21, 10, 3), (10, 21, 20), (20, 11, 10), (11, 20, 14), (14, 0, 11), (0, 14, 19), (19, 4, 0), (4, 19, 18), (18, 5, 4), (5, 18, 13), (13, 1, 5), (1, 13, 17), (17, 6, 1), (6, 17, 16), (16, 7, 6), (7, 16, 12), (12, 2, 7), (2, 12, 23), (23, 8, 2), (8, 23, 22), (22, 9, 8), (9, 22, 15), (15, 3, 9)])
me_rb2_wheel_transport_medium_001.polygons.foreach_set('use_smooth', [True] * 44)
_uv = me_rb2_wheel_transport_medium_001.uv_layers.new(name='UVMap_0')
_uv.uv.foreach_set('vector', [0.2279, 0.09097, 0.2128, 0.09097, 0.1568, 0.09097, 0.1568, 0.09097, 0.1718, 0.09097, 0.2279, 0.09097, 0.2128, 0.09097, 0.2279, 0.09097, 0.2334, 0.09097, 0.2128, 0.09097, 0.2334, 0.09097, 0.2279, 0.09097, 0.1568, 0.09097, 0.2128, 0.09097, 0.1923, 0.09097, 0.1568, 0.09097, 0.1923, 0.09097, 0.1718, 0.09097, 0.1718, 0.09097, 0.1568, 0.09097, 0.1513, 0.09097, 0.1718, 0.09097, 0.1513, 0.09097, 0.1568, 0.09097, 0.2279, 0.09097, 0.1718, 0.09097, 0.1923, 0.09097, 0.2279, 0.09097, 0.1923, 0.09097, 0.2128, 0.09097, 0.1568, 0.05383, 0.2128, 0.05383, 0.2279, 0.05383, 0.2279, 0.05383, 0.1718, 0.05383, 0.1568, 0.05383, 0.2128, 0.05383, 0.1568, 0.05383, 0.1718, 0.05383, 0.2128, 0.05383, 0.1718, 0.05383, 0.1923, 0.05383, 0.2279, 0.05383, 0.2128, 0.05383, 0.2279, 0.05383, 0.2279, 0.05383, 0.2279, 0.05383, 0.2334, 0.05383, 0.1718, 0.05383, 0.2279, 0.05383, 0.2128, 0.05383, 0.1718, 0.05383, 0.2128, 0.05383, 0.1923, 0.05383, 0.1568, 0.05383, 0.1718, 0.05383, 0.1568, 0.05383, 0.1568, 0.05383, 0.1568, 0.05383, 0.1513, 0.05383, 0.1718, 0.09097, 0.1718, 0.05383, 0.1923, 0.05383, 0.1923, 0.05383, 0.1923, 0.09097, 0.1718, 0.09097, 0.1923, 0.09097, 0.1923, 0.05383, 0.2128, 0.05383, 0.2128, 0.05383, 0.2128, 0.09097, 0.1923, 0.09097, 0.2128, 0.09097, 0.2128, 0.05383, 0.2279, 0.05383, 0.2279, 0.05383, 0.2279, 0.09097, 0.2128, 0.09097, 0.2279, 0.09097, 0.2279, 0.05383, 0.2334, 0.05383, 0.2334, 0.05383, 0.2334, 0.09097, 0.2279, 0.09097, 0.2334, 0.09097, 0.2334, 0.05383, 0.2279, 0.05383, 0.2279, 0.05383, 0.2279, 0.09097, 0.2334, 0.09097, 0.2279, 0.09097, 0.2279, 0.05383, 0.2128, 0.05383, 0.2128, 0.05383, 0.2128, 0.09097, 0.2279, 0.09097, 0.2128, 0.09097, 0.2128, 0.05383, 0.1923, 0.05383, 0.1923, 0.05383, 0.1923, 0.09097, 0.2128, 0.09097, 0.1923, 0.09097, 0.1923, 0.05383, 0.1718, 0.05383, 0.1718, 0.05383, 0.1718, 0.09097, 0.1923, 0.09097, 0.1718, 0.09097, 0.1718, 0.05383, 0.1568, 0.05383, 0.1568, 0.05383, 0.1568, 0.09097, 0.1718, 0.09097, 0.1568, 0.09097, 0.1568, 0.05383, 0.1513, 0.05383, 0.1513, 0.05383, 0.1513, 0.09097, 0.1568, 0.09097, 0.1513, 0.09097, 0.1513, 0.05383, 0.1568, 0.05383, 0.1568, 0.05383, 0.1568, 0.09097, 0.1513, 0.09097, 0.1568, 0.09097, 0.1568, 0.05383, 0.1718, 0.05383, 0.1718, 0.05383, 0.1718, 0.09097, 0.1568, 0.09097])
me_rb2_wheel_transport_medium_001.materials.append(mat_generic)
me_rb2_wheel_transport_medium_001.update()
me_lb2_wheel_transport_medium_001 = bpy.data.meshes.new('lb2 wheel transport medium.001')
me_lb2_wheel_transport_medium_001.from_pydata([(30.14, 0.1335, 17.09), (-16.77, 0.1335, 29.67), (-29.34, 0.1335, -17.25), (17.57, 0.1335, -29.82), (30.14, 0.1335, -17.25), (34.74, 0.1335, -0.07655), (-16.77, 0.1335, -29.82), (0.4003, 0.1335, -34.42), (-29.34, 0.1335, 17.09), (-33.94, 0.1335, -0.07655), (17.57, 0.1335, 29.67), (0.4003, 0.1335, 34.27), (-29.34, 31.19, -17.25), (-16.77, 31.19, 29.67), (30.14, 31.19, 17.09), (17.57, 31.19, -29.82), (0.4003, 31.19, -34.42), (-16.77, 31.19, -29.82), (34.74, 31.19, -0.07655), (30.14, 31.19, -17.25), (0.4003, 31.19, 34.27), (17.57, 31.19, 29.67), (-33.94, 31.19, -0.07655), (-29.34, 31.19, 17.09)], [], [(0, 1, 2), (2, 3, 0), (3, 4, 5), (3, 5, 0), (2, 6, 7), (2, 7, 3), (1, 8, 9), (1, 9, 2), (0, 10, 11), (0, 11, 1), (12, 13, 14), (14, 15, 12), (15, 16, 17), (15, 17, 12), (14, 18, 19), (14, 19, 15), (13, 20, 21), (13, 21, 14), (12, 22, 23), (12, 23, 13), (1, 11, 20), (20, 13, 1), (11, 10, 21), (21, 20, 11), (10, 0, 14), (14, 21, 10), (0, 5, 18), (18, 14, 0), (5, 4, 19), (19, 18, 5), (4, 3, 15), (15, 19, 4), (3, 7, 16), (16, 15, 3), (7, 6, 17), (17, 16, 7), (6, 2, 12), (12, 17, 6), (2, 9, 22), (22, 12, 2), (9, 8, 23), (23, 22, 9), (8, 1, 13), (13, 23, 8)])
me_lb2_wheel_transport_medium_001.polygons.foreach_set('use_smooth', [True] * 44)
_uv = me_lb2_wheel_transport_medium_001.uv_layers.new(name='UVMap_0')
_uv.uv.foreach_set('vector', [0.2279, 0.2189, 0.1718, 0.2189, 0.1568, 0.2189, 0.1568, 0.2189, 0.2128, 0.2189, 0.2279, 0.2189, 0.2128, 0.2189, 0.2279, 0.2189, 0.2334, 0.2189, 0.2128, 0.2189, 0.2334, 0.2189, 0.2279, 0.2189, 0.1568, 0.2189, 0.1718, 0.2189, 0.1923, 0.2189, 0.1568, 0.2189, 0.1923, 0.2189, 0.2128, 0.2189, 0.1718, 0.2189, 0.1568, 0.2189, 0.1513, 0.2189, 0.1718, 0.2189, 0.1513, 0.2189, 0.1568, 0.2189, 0.2279, 0.2189, 0.2128, 0.2189, 0.1923, 0.2189, 0.2279, 0.2189, 0.1923, 0.2189, 0.1718, 0.2189, 0.1568, 0.256, 0.1718, 0.256, 0.2279, 0.256, 0.2279, 0.256, 0.2128, 0.256, 0.1568, 0.256, 0.2128, 0.256, 0.1923, 0.256, 0.1718, 0.256, 0.2128, 0.256, 0.1718, 0.256, 0.1568, 0.256, 0.2279, 0.256, 0.2334, 0.256, 0.2279, 0.256, 0.2279, 0.256, 0.2279, 0.256, 0.2128, 0.256, 0.1718, 0.256, 0.1923, 0.256, 0.2128, 0.256, 0.1718, 0.256, 0.2128, 0.256, 0.2279, 0.256, 0.1568, 0.256, 0.1513, 0.256, 0.1568, 0.256, 0.1568, 0.256, 0.1568, 0.256, 0.1718, 0.256, 0.1718, 0.2189, 0.1923, 0.2189, 0.1923, 0.256, 0.1923, 0.256, 0.1718, 0.256, 0.1718, 0.2189, 0.1923, 0.2189, 0.2128, 0.2189, 0.2128, 0.256, 0.2128, 0.256, 0.1923, 0.256, 0.1923, 0.2189, 0.2128, 0.2189, 0.2279, 0.2189, 0.2279, 0.256, 0.2279, 0.256, 0.2128, 0.256, 0.2128, 0.2189, 0.2279, 0.2189, 0.2334, 0.2189, 0.2334, 0.256, 0.2334, 0.256, 0.2279, 0.256, 0.2279, 0.2189, 0.2334, 0.2189, 0.2279, 0.2189, 0.2279, 0.256, 0.2279, 0.256, 0.2334, 0.256, 0.2334, 0.2189, 0.2279, 0.2189, 0.2128, 0.2189, 0.2128, 0.256, 0.2128, 0.256, 0.2279, 0.256, 0.2279, 0.2189, 0.2128, 0.2189, 0.1923, 0.2189, 0.1923, 0.256, 0.1923, 0.256, 0.2128, 0.256, 0.2128, 0.2189, 0.1923, 0.2189, 0.1718, 0.2189, 0.1718, 0.256, 0.1718, 0.256, 0.1923, 0.256, 0.1923, 0.2189, 0.1718, 0.2189, 0.1568, 0.2189, 0.1568, 0.256, 0.1568, 0.256, 0.1718, 0.256, 0.1718, 0.2189, 0.1568, 0.2189, 0.1513, 0.2189, 0.1513, 0.256, 0.1513, 0.256, 0.1568, 0.256, 0.1568, 0.2189, 0.1513, 0.2189, 0.1568, 0.2189, 0.1568, 0.256, 0.1568, 0.256, 0.1513, 0.256, 0.1513, 0.2189, 0.1568, 0.2189, 0.1718, 0.2189, 0.1718, 0.256, 0.1718, 0.256, 0.1568, 0.256, 0.1568, 0.2189])
me_lb2_wheel_transport_medium_001.materials.append(mat_generic)
me_lb2_wheel_transport_medium_001.update()
me_lf_wheel_transport_medium_001 = bpy.data.meshes.new('lf wheel transport medium.001')
me_lf_wheel_transport_medium_001.from_pydata([(-29.2, 0.1335, 17.09), (-16.63, 0.1335, -29.82), (30.28, 0.1335, -17.25), (17.71, 0.1335, 29.67), (-33.8, 0.1335, -0.07655), (-29.2, 0.1335, -17.25), (0.5408, 0.1335, -34.42), (17.71, 0.1335, -29.82), (34.88, 0.1335, -0.07655), (30.28, 0.1335, 17.09), (0.5408, 0.1335, 34.27), (-16.63, 0.1335, 29.67), (30.28, 31.19, -17.25), (-16.63, 31.19, -29.82), (-29.2, 31.19, 17.09), (17.71, 31.19, 29.67), (17.71, 31.19, -29.82), (0.5408, 31.19, -34.42), (-29.2, 31.19, -17.25), (-33.8, 31.19, -0.07655), (-16.63, 31.19, 29.67), (0.5408, 31.19, 34.27), (30.28, 31.19, 17.09), (34.88, 31.19, -0.07655)], [], [(0, 1, 2), (2, 3, 0), (1, 0, 4), (1, 4, 5), (2, 1, 6), (2, 6, 7), (3, 2, 8), (3, 8, 9), (0, 3, 10), (0, 10, 11), (12, 13, 14), (14, 15, 12), (13, 12, 16), (13, 16, 17), (14, 13, 18), (14, 18, 19), (15, 14, 20), (15, 20, 21), (12, 15, 22), (12, 22, 23), (3, 15, 21), (21, 10, 3), (10, 21, 20), (20, 11, 10), (11, 20, 14), (14, 0, 11), (0, 14, 19), (19, 4, 0), (4, 19, 18), (18, 5, 4), (5, 18, 13), (13, 1, 5), (1, 13, 17), (17, 6, 1), (6, 17, 16), (16, 7, 6), (7, 16, 12), (12, 2, 7), (2, 12, 23), (23, 8, 2), (8, 23, 22), (22, 9, 8), (9, 22, 15), (15, 3, 9)])
me_lf_wheel_transport_medium_001.polygons.foreach_set('use_smooth', [True] * 44)
_uv = me_lf_wheel_transport_medium_001.uv_layers.new(name='UVMap_0')
_uv.uv.foreach_set('vector', [0.317, 0.2189, 0.332, 0.2189, 0.3881, 0.2189, 0.3881, 0.2189, 0.3731, 0.2189, 0.317, 0.2189, 0.332, 0.2189, 0.317, 0.2189, 0.3115, 0.2189, 0.332, 0.2189, 0.3115, 0.2189, 0.317, 0.2189, 0.3881, 0.2189, 0.332, 0.2189, 0.3525, 0.2189, 0.3881, 0.2189, 0.3525, 0.2189, 0.3731, 0.2189, 0.3731, 0.2189, 0.3881, 0.2189, 0.3936, 0.2189, 0.3731, 0.2189, 0.3936, 0.2189, 0.3881, 0.2189, 0.317, 0.2189, 0.3731, 0.2189, 0.3525, 0.2189, 0.317, 0.2189, 0.3525, 0.2189, 0.332, 0.2189, 0.3881, 0.256, 0.332, 0.256, 0.317, 0.256, 0.317, 0.256, 0.3731, 0.256, 0.3881, 0.256, 0.332, 0.256, 0.3881, 0.256, 0.3731, 0.256, 0.332, 0.256, 0.3731, 0.256, 0.3525, 0.256, 0.317, 0.256, 0.332, 0.256, 0.317, 0.256, 0.317, 0.256, 0.317, 0.256, 0.3115, 0.256, 0.3731, 0.256, 0.317, 0.256, 0.332, 0.256, 0.3731, 0.256, 0.332, 0.256, 0.3525, 0.256, 0.3881, 0.256, 0.3731, 0.256, 0.3881, 0.256, 0.3881, 0.256, 0.3881, 0.256, 0.3936, 0.256, 0.3731, 0.2189, 0.3731, 0.256, 0.3525, 0.256, 0.3525, 0.256, 0.3525, 0.2189, 0.3731, 0.2189, 0.3525, 0.2189, 0.3525, 0.256, 0.332, 0.256, 0.332, 0.256, 0.332, 0.2189, 0.3525, 0.2189, 0.332, 0.2189, 0.332, 0.256, 0.317, 0.256, 0.317, 0.256, 0.317, 0.2189, 0.332, 0.2189, 0.317, 0.2189, 0.317, 0.256, 0.3115, 0.256, 0.3115, 0.256, 0.3115, 0.2189, 0.317, 0.2189, 0.3115, 0.2189, 0.3115, 0.256, 0.317, 0.256, 0.317, 0.256, 0.317, 0.2189, 0.3115, 0.2189, 0.317, 0.2189, 0.317, 0.256, 0.332, 0.256, 0.332, 0.256, 0.332, 0.2189, 0.317, 0.2189, 0.332, 0.2189, 0.332, 0.256, 0.3525, 0.256, 0.3525, 0.256, 0.3525, 0.2189, 0.332, 0.2189, 0.3525, 0.2189, 0.3525, 0.256, 0.3731, 0.256, 0.3731, 0.256, 0.3731, 0.2189, 0.3525, 0.2189, 0.3731, 0.2189, 0.3731, 0.256, 0.3881, 0.256, 0.3881, 0.256, 0.3881, 0.2189, 0.3731, 0.2189, 0.3881, 0.2189, 0.3881, 0.256, 0.3936, 0.256, 0.3936, 0.256, 0.3936, 0.2189, 0.3881, 0.2189, 0.3936, 0.2189, 0.3936, 0.256, 0.3881, 0.256, 0.3881, 0.256, 0.3881, 0.2189, 0.3936, 0.2189, 0.3881, 0.2189, 0.3881, 0.256, 0.3731, 0.256, 0.3731, 0.256, 0.3731, 0.2189, 0.3881, 0.2189])
me_lf_wheel_transport_medium_001.materials.append(mat_generic)
me_lf_wheel_transport_medium_001.update()
me_rf_wheel_transport_medium_001 = bpy.data.meshes.new('rf wheel transport medium.001')
me_rf_wheel_transport_medium_001.from_pydata([(-31.2, 0.3329, 16.59), (15.71, 0.3329, 29.16), (28.28, 0.3329, -17.75), (-18.63, 0.3329, -30.32), (-31.2, 0.3329, -17.75), (-35.8, 0.3329, -0.5783), (15.71, 0.3329, -30.32), (-1.458, 0.3329, -34.92), (28.28, 0.3329, 16.59), (32.88, 0.3329, -0.5783), (-18.63, 0.3329, 29.16), (-1.458, 0.3329, 33.76), (28.28, -30.73, -17.75), (15.71, -30.73, 29.16), (-31.2, -30.73, 16.59), (-18.63, -30.73, -30.32), (-1.458, -30.73, -34.92), (15.71, -30.73, -30.32), (-35.8, -30.73, -0.5783), (-31.2, -30.73, -17.75), (-1.458, -30.73, 33.76), (-18.63, -30.73, 29.16), (32.88, -30.73, -0.5783), (28.28, -30.73, 16.59)], [], [(0, 1, 2), (2, 3, 0), (3, 4, 5), (3, 5, 0), (2, 6, 7), (2, 7, 3), (1, 8, 9), (1, 9, 2), (0, 10, 11), (0, 11, 1), (12, 13, 14), (14, 15, 12), (15, 16, 17), (15, 17, 12), (14, 18, 19), (14, 19, 15), (13, 20, 21), (13, 21, 14), (12, 22, 23), (12, 23, 13), (1, 11, 20), (20, 13, 1), (11, 10, 21), (21, 20, 11), (10, 0, 14), (14, 21, 10), (0, 5, 18), (18, 14, 0), (5, 4, 19), (19, 18, 5), (4, 3, 15), (15, 19, 4), (3, 7, 16), (16, 15, 3), (7, 6, 17), (17, 16, 7), (6, 2, 12), (12, 17, 6), (2, 9, 22), (22, 12, 2), (9, 8, 23), (23, 22, 9), (8, 1, 13), (13, 23, 8)])
me_rf_wheel_transport_medium_001.polygons.foreach_set('use_smooth', [True] * 44)
_uv = me_rf_wheel_transport_medium_001.uv_layers.new(name='UVMap_0')
_uv.uv.foreach_set('vector', [0.317, 0.09097, 0.3731, 0.09097, 0.3881, 0.09097, 0.3881, 0.09097, 0.332, 0.09097, 0.317, 0.09097, 0.332, 0.09097, 0.317, 0.09097, 0.3115, 0.09097, 0.332, 0.09097, 0.3115, 0.09097, 0.317, 0.09097, 0.3881, 0.09097, 0.3731, 0.09097, 0.3525, 0.09097, 0.3881, 0.09097, 0.3525, 0.09097, 0.332, 0.09097, 0.3731, 0.09097, 0.3881, 0.09097, 0.3936, 0.09097, 0.3731, 0.09097, 0.3936, 0.09097, 0.3881, 0.09097, 0.317, 0.09097, 0.332, 0.09097, 0.3525, 0.09097, 0.317, 0.09097, 0.3525, 0.09097, 0.3731, 0.09097, 0.3881, 0.05383, 0.3731, 0.05383, 0.317, 0.05383, 0.317, 0.05383, 0.332, 0.05383, 0.3881, 0.05383, 0.332, 0.05383, 0.3525, 0.05383, 0.3731, 0.05383, 0.332, 0.05383, 0.3731, 0.05383, 0.3881, 0.05383, 0.317, 0.05383, 0.3115, 0.05383, 0.317, 0.05383, 0.317, 0.05383, 0.317, 0.05383, 0.332, 0.05383, 0.3731, 0.05383, 0.3525, 0.05383, 0.332, 0.05383, 0.3731, 0.05383, 0.332, 0.05383, 0.317, 0.05383, 0.3881, 0.05383, 0.3936, 0.05383, 0.3881, 0.05383, 0.3881, 0.05383, 0.3881, 0.05383, 0.3731, 0.05383, 0.3731, 0.09097, 0.3525, 0.09097, 0.3525, 0.05383, 0.3525, 0.05383, 0.3731, 0.05383, 0.3731, 0.09097, 0.3525, 0.09097, 0.332, 0.09097, 0.332, 0.05383, 0.332, 0.05383, 0.3525, 0.05383, 0.3525, 0.09097, 0.332, 0.09097, 0.317, 0.09097, 0.317, 0.05383, 0.317, 0.05383, 0.332, 0.05383, 0.332, 0.09097, 0.317, 0.09097, 0.3115, 0.09097, 0.3115, 0.05383, 0.3115, 0.05383, 0.317, 0.05383, 0.317, 0.09097, 0.3115, 0.09097, 0.317, 0.09097, 0.317, 0.05383, 0.317, 0.05383, 0.3115, 0.05383, 0.3115, 0.09097, 0.317, 0.09097, 0.332, 0.09097, 0.332, 0.05383, 0.332, 0.05383, 0.317, 0.05383, 0.317, 0.09097, 0.332, 0.09097, 0.3525, 0.09097, 0.3525, 0.05383, 0.3525, 0.05383, 0.332, 0.05383, 0.332, 0.09097, 0.3525, 0.09097, 0.3731, 0.09097, 0.3731, 0.05383, 0.3731, 0.05383, 0.3525, 0.05383, 0.3525, 0.09097, 0.3731, 0.09097, 0.3881, 0.09097, 0.3881, 0.05383, 0.3881, 0.05383, 0.3731, 0.05383, 0.3731, 0.09097, 0.3881, 0.09097, 0.3936, 0.09097, 0.3936, 0.05383, 0.3936, 0.05383, 0.3881, 0.05383, 0.3881, 0.09097, 0.3936, 0.09097, 0.3881, 0.09097, 0.3881, 0.05383, 0.3881, 0.05383, 0.3936, 0.05383, 0.3936, 0.09097, 0.3881, 0.09097, 0.3731, 0.09097, 0.3731, 0.05383, 0.3731, 0.05383, 0.3881, 0.05383, 0.3881, 0.09097])
me_rf_wheel_transport_medium_001.materials.append(mat_generic)
me_rf_wheel_transport_medium_001.update()
me_cab_transport_medium_001 = bpy.data.meshes.new('cab transport medium.001')
me_cab_transport_medium_001.from_pydata([(-69.25, 31.35, -0.2613), (-69.25, 17.16, 15.41), (-27.37, 17.16, 15.41), (-0.8463, 31.35, -0.2613), (-0.8463, -31.35, -0.2613), (-27.37, -17.16, 15.41), (-69.25, -17.16, 15.41), (-69.25, -31.35, -0.2613)], [], [(0, 1, 2), (0, 2, 3), (4, 5, 6), (4, 6, 7), (5, 4, 3), (5, 3, 2), (1, 6, 5), (5, 2, 1)])
me_cab_transport_medium_001.polygons.foreach_set('use_smooth', [True] * 8)
_uv = me_cab_transport_medium_001.uv_layers.new(name='UVMap_0')
_uv.uv.foreach_set('vector', [0.5272, 0.2021, 0.5272, 0.1639, 0.6306, 0.1639, 0.5272, 0.2021, 0.6306, 0.1639, 0.6962, 0.2021, 0.6962, 0.03309, 0.6306, 0.07133, 0.5272, 0.07133, 0.6962, 0.03309, 0.5272, 0.07133, 0.5272, 0.03309, 0.6306, 0.07133, 0.6962, 0.03309, 0.6962, 0.2021, 0.6306, 0.07133, 0.6962, 0.2021, 0.6306, 0.1639, 0.5272, 0.1639, 0.5272, 0.07133, 0.6306, 0.07133, 0.6306, 0.07133, 0.6306, 0.1639, 0.5272, 0.1639])
me_cab_transport_medium_001.materials.append(mat_generic)
me_cab_transport_medium_001.update()
me_gun_mount_transport_medium_001 = bpy.data.meshes.new('gun mount transport medium.001')
me_gun_mount_transport_medium_001.from_pydata([(-6.461, -5.46, 1.192), (-1.901, -3.411, 10.31), (-1.901, 2.859, 10.31), (-6.461, 4.908, 1.192), (4.939, -5.46, 1.192), (3.799, -3.411, 10.31), (3.799, 2.859, 10.31), (4.939, 4.908, 1.192)], [], [(0, 1, 2), (0, 2, 3), (4, 5, 1), (4, 1, 0), (5, 6, 2), (2, 1, 5), (6, 7, 3), (6, 3, 2), (4, 7, 6), (4, 6, 5)])
me_gun_mount_transport_medium_001.polygons.foreach_set('use_smooth', [True] * 10)
_uv = me_gun_mount_transport_medium_001.uv_layers.new(name='UVMap_0')
_uv.uv.foreach_set('vector', [0.05571, 0.06487, 0.06677, 0.07919, 0.06677, 0.123, 0.05571, 0.06487, 0.06677, 0.123, 0.05571, 0.1373, 0.08336, 0.06487, 0.08059, 0.07919, 0.06677, 0.07919, 0.08336, 0.06487, 0.06677, 0.07919, 0.05571, 0.06487, 0.08059, 0.07919, 0.08059, 0.123, 0.06677, 0.123, 0.06677, 0.123, 0.06677, 0.07919, 0.08059, 0.07919, 0.08059, 0.123, 0.08336, 0.1373, 0.05571, 0.1373, 0.08059, 0.123, 0.05571, 0.1373, 0.06677, 0.123, 0.08336, 0.06487, 0.08336, 0.1373, 0.08059, 0.123, 0.08336, 0.06487, 0.08059, 0.123, 0.08059, 0.07919])
me_gun_mount_transport_medium_001.materials.append(mat_generic)
me_gun_mount_transport_medium_001.update()
me_gun_transport_medium_001 = bpy.data.meshes.new('gun transport medium.001')
me_gun_transport_medium_001.from_pydata([(32.75, -4.246, 2.482), (32.75, -0.2137, 5.231), (-12.42, -0.2137, 5.231), (-12.42, -4.246, 2.482), (32.75, 3.818, 2.482), (-12.42, 3.818, 2.482), (5.234, -1.346, 8.618), (16.12, -1.346, 8.618), (16.12, -0.6022, 8.618), (5.234, -0.6022, 8.618), (-3.698, 2.516, 5.718), (-1.146, 2.516, 9.198), (7.148, 2.516, 9.198), (7.148, 2.516, 5.718), (-3.698, -2.891, 5.718), (-1.146, -2.891, 9.198), (7.148, -2.891, 9.198), (7.148, -2.891, 5.718), (-8.922, 8.033, -0.6904), (-8.862, 8.033, 6.925), (6.158, 8.033, 6.925), (11.96, 8.033, -0.6904), (-8.922, -8.785, -0.6904), (-8.862, -8.785, 6.925), (6.158, -8.785, 6.925), (11.96, -8.785, -0.6904), (-15.88, 8.04, -0.6904), (-15.88, 8.04, 6.925), (-11.24, 8.04, 6.925), (-11.24, 8.04, -0.6904), (-15.88, -8.832, -0.6904), (-15.88, -8.832, 6.925), (-11.24, -8.832, 6.925), (-11.24, -8.832, -0.6904)], [], [(0, 1, 2), (2, 3, 0), (1, 4, 5), (5, 2, 1), (4, 0, 3), (3, 5, 4), (1, 0, 4), (6, 7, 8), (8, 9, 6), (10, 11, 12), (10, 12, 13), (14, 15, 11), (11, 10, 14), (15, 16, 12), (12, 11, 15), (16, 17, 13), (13, 12, 16), (14, 17, 16), (14, 16, 15), (18, 19, 20), (18, 20, 21), (22, 23, 19), (19, 18, 22), (23, 24, 20), (20, 19, 23), (24, 25, 21), (21, 20, 24), (25, 22, 18), (18, 21, 25), (22, 25, 24), (22, 24, 23), (26, 27, 28), (28, 29, 26), (30, 31, 27), (27, 26, 30), (31, 32, 28), (28, 27, 31), (32, 33, 29), (29, 28, 32), (33, 30, 26), (26, 29, 33), (30, 33, 32), (32, 31, 30)])
me_gun_transport_medium_001.polygons.foreach_set('use_smooth', [True] * 43)
_uv = me_gun_transport_medium_001.uv_layers.new(name='UVMap_0')
_uv.uv.foreach_set('vector', [0.1605, 0.07335, 0.1605, 0.1015, 0.05097, 0.1015, 0.05097, 0.1015, 0.05097, 0.07335, 0.1605, 0.07335, 0.1605, 0.1015, 0.1605, 0.1297, 0.05097, 0.1297, 0.05097, 0.1297, 0.05097, 0.1015, 0.1605, 0.1015, 0.1605, 0.1297, 0.1605, 0.07335, 0.05097, 0.07335, 0.05097, 0.07335, 0.05097, 0.1297, 0.1605, 0.1297, 0.1605, 0.1015, 0.1605, 0.07335, 0.1605, 0.1297, 0.0938, 0.09362, 0.1202, 0.09362, 0.1202, 0.09882, 0.1202, 0.09882, 0.0938, 0.09882, 0.0938, 0.09362, 0.07213, 0.1206, 0.07832, 0.1206, 0.09844, 0.1206, 0.07213, 0.1206, 0.09844, 0.1206, 0.09844, 0.1206, 0.07213, 0.08282, 0.07832, 0.08282, 0.07832, 0.1206, 0.07832, 0.1206, 0.07213, 0.1206, 0.07213, 0.08282, 0.07832, 0.08282, 0.09844, 0.08282, 0.09844, 0.1206, 0.09844, 0.1206, 0.07832, 0.1206, 0.07832, 0.08282, 0.09844, 0.08282, 0.09844, 0.08282, 0.09844, 0.1206, 0.09844, 0.1206, 0.09844, 0.1206, 0.09844, 0.08282, 0.07213, 0.08282, 0.09844, 0.08282, 0.09844, 0.08282, 0.07213, 0.08282, 0.09844, 0.08282, 0.07832, 0.08282, 0.05946, 0.1592, 0.05961, 0.1592, 0.09604, 0.1592, 0.05946, 0.1592, 0.09604, 0.1592, 0.1101, 0.1592, 0.05946, 0.04162, 0.05961, 0.04162, 0.05961, 0.1592, 0.05961, 0.1592, 0.05946, 0.1592, 0.05946, 0.04162, 0.05961, 0.04162, 0.09604, 0.04162, 0.09604, 0.1592, 0.09604, 0.1592, 0.05961, 0.1592, 0.05961, 0.04162, 0.09604, 0.04162, 0.1101, 0.04162, 0.1101, 0.1592, 0.1101, 0.1592, 0.09604, 0.1592, 0.09604, 0.04162, 0.1101, 0.04162, 0.05946, 0.04162, 0.05946, 0.1592, 0.05946, 0.1592, 0.1101, 0.1592, 0.1101, 0.04162, 0.05946, 0.04162, 0.1101, 0.04162, 0.09604, 0.04162, 0.05946, 0.04162, 0.09604, 0.04162, 0.05961, 0.04162, 0.04258, 0.1592, 0.04258, 0.1592, 0.05383, 0.1592, 0.05383, 0.1592, 0.05383, 0.1592, 0.04258, 0.1592, 0.04258, 0.04129, 0.04258, 0.04129, 0.04258, 0.1592, 0.04258, 0.1592, 0.04258, 0.1592, 0.04258, 0.04129, 0.04258, 0.04129, 0.05383, 0.04129, 0.05383, 0.1592, 0.05383, 0.1592, 0.04258, 0.1592, 0.04258, 0.04129, 0.05383, 0.04129, 0.05383, 0.04129, 0.05383, 0.1592, 0.05383, 0.1592, 0.05383, 0.1592, 0.05383, 0.04129, 0.05383, 0.04129, 0.04258, 0.04129, 0.04258, 0.1592, 0.04258, 0.1592, 0.05383, 0.1592, 0.05383, 0.04129, 0.04258, 0.04129, 0.05383, 0.04129, 0.05383, 0.04129, 0.05383, 0.04129, 0.04258, 0.04129, 0.04258, 0.04129])
me_gun_transport_medium_001.materials.append(mat_generic)
me_gun_transport_medium_001.update()
me_gunner_transport_medium_001 = bpy.data.meshes.new('gunner transport medium.001')
me_gunner_transport_medium_001.from_pydata([(18.81, 10.62, 7.972), (15.72, 10.59, 12.06), (11.18, 9.331, 7.333), (13.08, 9.33, 4.613), (12.67, 12.25, 4.492), (10.71, 12.2, 7.294), (2.586, -8.622, 4.826), (11.96, -10.59, 7.697), (12.13, -10.65, 4.317), (3.101, -8.759, 1.072), (2.303, -13.17, 5.135), (2.838, -13.16, 1.29), (11.96, -13.0, 4.423), (11.79, -13.0, 7.853), (18.81, -11.43, 7.972), (13.08, -10.14, 4.613), (11.18, -10.14, 7.333), (15.72, -11.4, 12.06), (10.71, -13.01, 7.294), (12.67, -13.06, 4.492), (-5.515, 2.174, 9.606), (1.46, 7.975, 1.767), (3.955, 7.66, 4.518), (-0.1584, 2.915, 12.22), (-4.371, 10.27, 8.902), (0.7814, 10.56, 11.49), (4.103, 12.22, 4.925), (1.514, 12.35, 2.059), (2.586, 7.81, 4.826), (3.101, 7.948, 1.072), (12.13, 9.841, 4.317), (11.96, 9.781, 7.697), (2.303, 12.36, 5.135), (11.79, 12.19, 7.853), (11.96, 12.19, 4.423), (2.838, 12.34, 1.29), (-5.515, -2.986, 9.606), (-0.1584, -3.727, 12.22), (3.955, -8.472, 4.518), (1.46, -8.786, 1.767), (-4.371, -11.08, 8.902), (1.514, -13.17, 2.059), (4.103, -13.03, 4.925), (0.7814, -11.37, 11.49), (-1.589, 2.619, 20.19), (5.76, 3.045, 19.62), (-2.293, 3.045, 15.22), (-1.589, -3.432, 20.19), (-2.293, -3.856, 15.22), (5.76, -3.856, 19.62), (3.907, -2.683, 21.24), (-0.5105, -2.683, 21.2), (3.907, 1.871, 21.24), (-0.5105, 1.871, 21.2), (5.89, -2.166, 13.71), (5.89, 1.354, 13.71), (18.89, -10.05, 7.224), (17.77, -9.648, 11.68), (12.53, -10.52, 7.138), (13.84, -10.54, 5.111), (18.19, -8.522, 6.754), (16.67, -8.078, 10.95), (12.72, -8.11, 7.23), (14.03, -8.136, 5.203), (13.06, -10.98, 4.766), (12.39, -10.96, 7.089), (3.844, -11.16, 5.148), (4.908, -11.2, 1.43), (13.22, -9.057, 4.792), (12.56, -9.031, 7.115), (4.177, -7.311, 5.2), (5.241, -7.352, 1.483), (2.796, -11.16, 1.984), (4.613, -11.12, 5.397), (-0.2573, -10.83, 10.45), (-4.163, -11.14, 7.174), (3.072, -7.31, 1.79), (4.889, -7.269, 5.204), (0.08777, -6.019, 10.21), (-3.818, -6.327, 6.932), (18.89, 9.186, 7.224), (13.84, 9.679, 5.111), (12.53, 9.653, 7.138), (17.77, 8.784, 11.68), (18.19, 7.658, 6.754), (16.67, 7.214, 10.95), (12.72, 7.245, 7.23), (14.03, 7.271, 5.203), (13.06, 10.12, 4.766), (4.908, 10.34, 1.43), (3.844, 10.3, 5.148), (12.39, 10.09, 7.089), (13.22, 8.192, 4.792), (12.56, 8.167, 7.115), (4.177, 6.446, 5.2), (5.241, 6.487, 1.483), (2.796, 10.3, 1.984), (-4.163, 10.28, 7.174), (-0.2573, 9.97, 10.45), (4.613, 10.26, 5.397), (3.072, 6.445, 1.79), (4.889, 6.404, 5.204), (0.08777, 5.154, 10.21), (-3.818, 5.462, 6.932), (-3.038, 3.435, -4.064), (-3.038, -4.299, -4.064), (-3.501, -4.299, 1.233), (-3.501, 3.435, 1.233), (3.306, 3.435, -4.479), (3.722, 3.435, 1.865), (3.722, -4.299, 1.865), (3.306, -4.299, -4.479), (-4.498, 4.401, 2.413), (-4.498, -5.266, 2.413), (-2.859, -7.199, 11.99), (-2.859, 6.335, 11.99), (5.146, 4.401, 1.739), (3.757, 4.401, 9.589), (3.757, -5.266, 9.589), (5.146, -5.266, 1.739), (-1.76, 2.468, 13.85), (-1.76, -3.333, 13.85), (-1.355, -3.333, 19.64), (-1.355, 2.468, 19.64), (4.789, 2.468, 10.49), (4.431, 2.468, 19.23), (4.431, -3.333, 19.23), (4.789, -3.333, 10.49), (6.313, -6.207, 11.48), (7.8, -6.051, 5.29), (7.8, 5.239, 5.29), (6.313, 5.396, 11.48), (-3.268, -7.214, 13.2), (-3.268, 6.403, 13.2), (-4.414, -7.335, 3.181), (-4.414, 6.523, 3.181), (0.7256, -0.4058, 17.96), (5.145, -0.4058, 11.55), (-2.801, 4.832, 12.68), (-2.801, -5.644, 12.68), (-3.804, 5.951, 3.57), (4.085, 3.831, -3.148), (-2.401, 4.908, -3.282), (6.651, 4.477, 5.464), (4.085, -4.643, -3.148), (-3.804, -6.762, 3.57), (-2.401, -5.72, -3.282), (6.651, -5.289, 5.464)], [], [(0, 1, 2), (0, 2, 3), (0, 4, 5), (0, 5, 1), (4, 3, 2), (2, 5, 4), (2, 1, 5), (0, 3, 4), (6, 7, 8), (6, 8, 9), (10, 11, 12), (10, 12, 13), (10, 6, 9), (9, 11, 10), (6, 10, 13), (6, 13, 7), (9, 8, 12), (9, 12, 11), (14, 15, 16), (14, 16, 17), (14, 17, 18), (14, 18, 19), (19, 18, 16), (16, 15, 19), (16, 18, 17), (14, 19, 15), (20, 21, 22), (20, 22, 23), (24, 25, 26), (24, 26, 27), (20, 23, 25), (20, 25, 24), (23, 22, 26), (23, 26, 25), (20, 24, 27), (20, 27, 21), (28, 29, 30), (28, 30, 31), (32, 33, 34), (32, 34, 35), (32, 35, 29), (29, 28, 32), (28, 31, 33), (28, 33, 32), (29, 35, 34), (29, 34, 30), (36, 37, 38), (36, 38, 39), (40, 41, 42), (40, 42, 43), (36, 40, 43), (36, 43, 37), (37, 43, 42), (37, 42, 38), (36, 39, 41), (36, 41, 40), (44, 45, 46), (47, 48, 49), (50, 51, 47), (50, 47, 49), (52, 45, 44), (52, 44, 53), (49, 48, 54), (45, 55, 46), (46, 48, 47), (46, 47, 44), (53, 51, 50), (50, 52, 53), (54, 55, 45), (54, 45, 49), (50, 49, 45), (50, 45, 52), (44, 47, 51), (44, 51, 53), (55, 54, 48), (55, 48, 46), (56, 57, 58), (56, 58, 59), (60, 61, 57), (60, 57, 56), (61, 62, 58), (61, 58, 57), (62, 63, 59), (59, 58, 62), (63, 60, 56), (63, 56, 59), (60, 63, 62), (60, 62, 61), (64, 65, 66), (64, 66, 67), (68, 69, 65), (65, 64, 68), (69, 70, 66), (69, 66, 65), (70, 71, 67), (67, 66, 70), (71, 68, 64), (71, 64, 67), (68, 71, 70), (68, 70, 69), (72, 73, 74), (72, 74, 75), (76, 77, 73), (73, 72, 76), (77, 78, 74), (77, 74, 73), (78, 79, 75), (75, 74, 78), (79, 76, 72), (79, 72, 75), (76, 79, 78), (76, 78, 77), (80, 81, 82), (80, 82, 83), (84, 80, 83), (84, 83, 85), (85, 83, 82), (85, 82, 86), (86, 82, 81), (81, 87, 86), (87, 81, 80), (87, 80, 84), (84, 85, 86), (84, 86, 87), (88, 89, 90), (88, 90, 91), (92, 88, 91), (91, 93, 92), (93, 91, 90), (93, 90, 94), (94, 90, 89), (89, 95, 94), (95, 89, 88), (95, 88, 92), (92, 93, 94), (92, 94, 95), (96, 97, 98), (96, 98, 99), (100, 96, 99), (99, 101, 100), (101, 99, 98), (101, 98, 102), (102, 98, 97), (97, 103, 102), (103, 97, 96), (103, 96, 100), (100, 101, 102), (100, 102, 103), (104, 105, 106), (106, 107, 104), (108, 104, 107), (108, 107, 109), (109, 107, 106), (106, 110, 109), (110, 106, 105), (110, 105, 111), (108, 109, 110), (110, 111, 108), (112, 113, 114), (112, 114, 115), (116, 112, 115), (116, 115, 117), (117, 115, 114), (117, 114, 118), (118, 114, 113), (118, 113, 119), (119, 113, 112), (112, 116, 119), (116, 117, 118), (118, 119, 116), (120, 121, 122), (122, 123, 120), (124, 120, 123), (124, 123, 125), (125, 123, 122), (122, 126, 125), (126, 122, 121), (126, 121, 127), (127, 121, 120), (120, 124, 127), (124, 125, 126), (126, 127, 124), (128, 129, 130), (128, 130, 131), (132, 128, 131), (132, 131, 133), (134, 132, 133), (134, 133, 135), (135, 130, 129), (135, 129, 134), (134, 129, 128), (134, 128, 132), (135, 133, 131), (135, 131, 130), (136, 137, 138), (136, 138, 139), (136, 139, 137), (140, 141, 142), (141, 140, 143), (144, 145, 146), (145, 144, 147), (143, 147, 144), (143, 144, 141), (145, 147, 143), (145, 143, 140), (140, 142, 146), (140, 146, 145)])
me_gunner_transport_medium_001.polygons.foreach_set('use_smooth', [True] * 207)
_uv = me_gunner_transport_medium_001.uv_layers.new(name='UVMap_0')
_uv.uv.foreach_set('vector', [0.9436, 0.1543, 0.9306, 0.1542, 0.9115, 0.1492, 0.9436, 0.1543, 0.9115, 0.1492, 0.9195, 0.1491, 0.9436, 0.1543, 0.9178, 0.1609, 0.9096, 0.1607, 0.9436, 0.1543, 0.9096, 0.1607, 0.9306, 0.1542, 0.9178, 0.1609, 0.9195, 0.1491, 0.9115, 0.1492, 0.9115, 0.1492, 0.9096, 0.1607, 0.9178, 0.1609, 0.9115, 0.1492, 0.9306, 0.1542, 0.9096, 0.1607, 0.9436, 0.1543, 0.9195, 0.1491, 0.9178, 0.1609, 0.8754, 0.07693, 0.9148, 0.069, 0.9155, 0.06876, 0.8754, 0.07693, 0.9155, 0.06876, 0.8775, 0.07638, 0.8742, 0.05865, 0.8764, 0.05869, 0.9148, 0.05932, 0.8742, 0.05865, 0.9148, 0.05932, 0.9141, 0.05931, 0.8742, 0.05865, 0.8754, 0.07693, 0.8775, 0.07638, 0.8775, 0.07638, 0.8764, 0.05869, 0.8742, 0.05865, 0.8754, 0.07693, 0.8742, 0.05865, 0.9141, 0.05931, 0.8754, 0.07693, 0.9141, 0.05931, 0.9148, 0.069, 0.8775, 0.07638, 0.9155, 0.06876, 0.9148, 0.05932, 0.8775, 0.07638, 0.9148, 0.05932, 0.8764, 0.05869, 0.9436, 0.06563, 0.9195, 0.07082, 0.9115, 0.07081, 0.9436, 0.06563, 0.9115, 0.07081, 0.9306, 0.06576, 0.9436, 0.06563, 0.9306, 0.06576, 0.9096, 0.05929, 0.9436, 0.06563, 0.9096, 0.05929, 0.9178, 0.05908, 0.9178, 0.05908, 0.9096, 0.05929, 0.9115, 0.07081, 0.9115, 0.07081, 0.9195, 0.07082, 0.9178, 0.05908, 0.9115, 0.07081, 0.9096, 0.05929, 0.9306, 0.06576, 0.9436, 0.06563, 0.9178, 0.05908, 0.9195, 0.07082, 0.8413, 0.1204, 0.8706, 0.1437, 0.8811, 0.1424, 0.8413, 0.1204, 0.8811, 0.1424, 0.8638, 0.1233, 0.8461, 0.1529, 0.8678, 0.1541, 0.8817, 0.1608, 0.8461, 0.1529, 0.8817, 0.1608, 0.8708, 0.1613, 0.8413, 0.1204, 0.8638, 0.1233, 0.8678, 0.1541, 0.8413, 0.1204, 0.8678, 0.1541, 0.8461, 0.1529, 0.8638, 0.1233, 0.8811, 0.1424, 0.8817, 0.1608, 0.8638, 0.1233, 0.8817, 0.1608, 0.8678, 0.1541, 0.8413, 0.1204, 0.8461, 0.1529, 0.8708, 0.1613, 0.8413, 0.1204, 0.8708, 0.1613, 0.8706, 0.1437, 0.8754, 0.143, 0.8775, 0.1436, 0.9155, 0.1512, 0.8754, 0.143, 0.9155, 0.1512, 0.9148, 0.151, 0.8742, 0.1613, 0.9141, 0.1607, 0.9148, 0.1606, 0.8742, 0.1613, 0.9148, 0.1606, 0.8764, 0.1613, 0.8742, 0.1613, 0.8764, 0.1613, 0.8775, 0.1436, 0.8775, 0.1436, 0.8754, 0.143, 0.8742, 0.1613, 0.8754, 0.143, 0.9148, 0.151, 0.9141, 0.1607, 0.8754, 0.143, 0.9141, 0.1607, 0.8742, 0.1613, 0.8775, 0.1436, 0.8764, 0.1613, 0.9148, 0.1606, 0.8775, 0.1436, 0.9148, 0.1606, 0.9155, 0.1512, 0.8413, 0.0996, 0.8638, 0.09662, 0.8811, 0.07754, 0.8413, 0.0996, 0.8811, 0.07754, 0.8706, 0.07627, 0.8461, 0.06703, 0.8708, 0.05865, 0.8817, 0.05921, 0.8461, 0.06703, 0.8817, 0.05921, 0.8678, 0.06588, 0.8413, 0.0996, 0.8461, 0.06703, 0.8678, 0.06588, 0.8413, 0.0996, 0.8678, 0.06588, 0.8638, 0.09662, 0.8638, 0.09662, 0.8678, 0.06588, 0.8817, 0.05921, 0.8638, 0.09662, 0.8817, 0.05921, 0.8811, 0.07754, 0.8413, 0.0996, 0.8706, 0.07627, 0.8708, 0.05865, 0.8413, 0.0996, 0.8708, 0.05865, 0.8461, 0.06703, 0.8578, 0.1222, 0.8887, 0.1239, 0.8548, 0.1239, 0.8578, 0.09781, 0.8548, 0.0961, 0.8887, 0.0961, 0.8809, 0.1008, 0.8623, 0.1008, 0.8578, 0.09781, 0.8809, 0.1008, 0.8578, 0.09781, 0.8887, 0.0961, 0.8809, 0.1191, 0.8887, 0.1239, 0.8578, 0.1222, 0.8809, 0.1191, 0.8578, 0.1222, 0.8623, 0.1191, 0.8887, 0.0961, 0.8548, 0.0961, 0.8893, 0.1029, 0.8887, 0.1239, 0.8893, 0.1171, 0.8548, 0.1239, 0.8548, 0.1239, 0.8548, 0.0961, 0.8578, 0.09781, 0.8548, 0.1239, 0.8578, 0.09781, 0.8578, 0.1222, 0.8623, 0.1191, 0.8623, 0.1008, 0.8809, 0.1008, 0.8809, 0.1008, 0.8809, 0.1191, 0.8623, 0.1191, 0.8893, 0.1029, 0.8893, 0.1171, 0.8887, 0.1239, 0.8893, 0.1029, 0.8887, 0.1239, 0.8887, 0.0961, 0.8809, 0.1008, 0.8887, 0.0961, 0.8887, 0.1239, 0.8809, 0.1008, 0.8887, 0.1239, 0.8809, 0.1191, 0.8578, 0.1222, 0.8578, 0.09781, 0.8623, 0.1008, 0.8578, 0.1222, 0.8623, 0.1008, 0.8623, 0.1191, 0.8893, 0.1171, 0.8893, 0.1029, 0.8548, 0.0961, 0.8893, 0.1171, 0.8548, 0.0961, 0.8548, 0.1239, 0.9439, 0.07118, 0.9392, 0.0728, 0.9172, 0.06931, 0.9439, 0.07118, 0.9172, 0.06931, 0.9227, 0.0692, 0.941, 0.07733, 0.9346, 0.07912, 0.9392, 0.0728, 0.941, 0.07733, 0.9392, 0.0728, 0.9439, 0.07118, 0.9346, 0.07912, 0.918, 0.07899, 0.9172, 0.06931, 0.9346, 0.07912, 0.9172, 0.06931, 0.9392, 0.0728, 0.918, 0.07899, 0.9235, 0.07889, 0.9227, 0.0692, 0.9227, 0.0692, 0.9172, 0.06931, 0.918, 0.07899, 0.9235, 0.07889, 0.941, 0.07733, 0.9439, 0.07118, 0.9235, 0.07889, 0.9439, 0.07118, 0.9227, 0.0692, 0.941, 0.07733, 0.9235, 0.07889, 0.918, 0.07899, 0.941, 0.07733, 0.918, 0.07899, 0.9346, 0.07912, 0.9194, 0.06743, 0.9166, 0.06754, 0.8807, 0.06671, 0.9194, 0.06743, 0.8807, 0.06671, 0.8851, 0.06655, 0.9201, 0.07518, 0.9173, 0.07528, 0.9166, 0.06754, 0.9166, 0.06754, 0.9194, 0.06743, 0.9201, 0.07518, 0.9173, 0.07528, 0.8821, 0.08221, 0.8807, 0.06671, 0.9173, 0.07528, 0.8807, 0.06671, 0.9166, 0.06754, 0.8821, 0.08221, 0.8865, 0.08204, 0.8851, 0.06655, 0.8851, 0.06655, 0.8807, 0.06671, 0.8821, 0.08221, 0.8865, 0.08204, 0.9201, 0.07518, 0.9194, 0.06743, 0.8865, 0.08204, 0.9194, 0.06743, 0.8851, 0.06655, 0.9201, 0.07518, 0.8865, 0.08204, 0.8821, 0.08221, 0.9201, 0.07518, 0.8821, 0.08221, 0.9173, 0.07528, 0.8762, 0.06671, 0.8839, 0.06688, 0.8634, 0.06803, 0.8762, 0.06671, 0.8634, 0.06803, 0.847, 0.06679, 0.8774, 0.08221, 0.885, 0.08237, 0.8839, 0.06688, 0.8839, 0.06688, 0.8762, 0.06671, 0.8774, 0.08221, 0.885, 0.08237, 0.8648, 0.0874, 0.8634, 0.06803, 0.885, 0.08237, 0.8634, 0.06803, 0.8839, 0.06688, 0.8648, 0.0874, 0.8484, 0.08617, 0.847, 0.06679, 0.847, 0.06679, 0.8634, 0.06803, 0.8648, 0.0874, 0.8484, 0.08617, 0.8774, 0.08221, 0.8762, 0.06671, 0.8484, 0.08617, 0.8762, 0.06671, 0.847, 0.06679, 0.8774, 0.08221, 0.8484, 0.08617, 0.8648, 0.0874, 0.8774, 0.08221, 0.8648, 0.0874, 0.885, 0.08237, 0.9439, 0.1486, 0.9227, 0.1505, 0.9172, 0.1504, 0.9439, 0.1486, 0.9172, 0.1504, 0.9392, 0.1469, 0.941, 0.1424, 0.9439, 0.1486, 0.9392, 0.1469, 0.941, 0.1424, 0.9392, 0.1469, 0.9346, 0.1406, 0.9346, 0.1406, 0.9392, 0.1469, 0.9172, 0.1504, 0.9346, 0.1406, 0.9172, 0.1504, 0.918, 0.1408, 0.918, 0.1408, 0.9172, 0.1504, 0.9227, 0.1505, 0.9227, 0.1505, 0.9235, 0.1409, 0.918, 0.1408, 0.9235, 0.1409, 0.9227, 0.1505, 0.9439, 0.1486, 0.9235, 0.1409, 0.9439, 0.1486, 0.941, 0.1424, 0.941, 0.1424, 0.9346, 0.1406, 0.918, 0.1408, 0.941, 0.1424, 0.918, 0.1408, 0.9235, 0.1409, 0.9194, 0.1523, 0.8851, 0.1532, 0.8807, 0.153, 0.9194, 0.1523, 0.8807, 0.153, 0.9166, 0.1522, 0.9201, 0.1446, 0.9194, 0.1523, 0.9166, 0.1522, 0.9166, 0.1522, 0.9173, 0.1445, 0.9201, 0.1446, 0.9173, 0.1445, 0.9166, 0.1522, 0.8807, 0.153, 0.9173, 0.1445, 0.8807, 0.153, 0.8821, 0.1375, 0.8821, 0.1375, 0.8807, 0.153, 0.8851, 0.1532, 0.8851, 0.1532, 0.8865, 0.1377, 0.8821, 0.1375, 0.8865, 0.1377, 0.8851, 0.1532, 0.9194, 0.1523, 0.8865, 0.1377, 0.9194, 0.1523, 0.9201, 0.1446, 0.9201, 0.1446, 0.9173, 0.1445, 0.8821, 0.1375, 0.9201, 0.1446, 0.8821, 0.1375, 0.8865, 0.1377, 0.8762, 0.153, 0.847, 0.153, 0.8634, 0.1517, 0.8762, 0.153, 0.8634, 0.1517, 0.8839, 0.1529, 0.8774, 0.1375, 0.8762, 0.153, 0.8839, 0.1529, 0.8839, 0.1529, 0.885, 0.1374, 0.8774, 0.1375, 0.885, 0.1374, 0.8839, 0.1529, 0.8634, 0.1517, 0.885, 0.1374, 0.8634, 0.1517, 0.8648, 0.1323, 0.8648, 0.1323, 0.8634, 0.1517, 0.847, 0.153, 0.847, 0.153, 0.8484, 0.1336, 0.8648, 0.1323, 0.8484, 0.1336, 0.847, 0.153, 0.8762, 0.153, 0.8484, 0.1336, 0.8762, 0.153, 0.8774, 0.1375, 0.8774, 0.1375, 0.885, 0.1374, 0.8648, 0.1323, 0.8774, 0.1375, 0.8648, 0.1323, 0.8484, 0.1336, 0.8517, 0.1254, 0.8517, 0.09432, 0.8497, 0.09432, 0.8497, 0.09432, 0.8497, 0.1254, 0.8517, 0.1254, 0.8784, 0.1254, 0.8517, 0.1254, 0.8497, 0.1254, 0.8784, 0.1254, 0.8497, 0.1254, 0.8801, 0.1254, 0.8801, 0.1254, 0.8497, 0.1254, 0.8497, 0.09432, 0.8497, 0.09432, 0.8801, 0.09432, 0.8801, 0.1254, 0.8801, 0.09432, 0.8497, 0.09432, 0.8517, 0.09432, 0.8801, 0.09432, 0.8517, 0.09432, 0.8784, 0.09432, 0.8784, 0.1254, 0.8801, 0.1254, 0.8801, 0.09432, 0.8801, 0.09432, 0.8784, 0.09432, 0.8784, 0.1254, 0.8456, 0.1293, 0.8456, 0.09043, 0.8525, 0.08265, 0.8456, 0.1293, 0.8525, 0.08265, 0.8525, 0.1371, 0.8861, 0.1293, 0.8456, 0.1293, 0.8525, 0.1371, 0.8861, 0.1293, 0.8525, 0.1371, 0.8803, 0.1293, 0.8803, 0.1293, 0.8525, 0.1371, 0.8525, 0.08265, 0.8803, 0.1293, 0.8525, 0.08265, 0.8803, 0.09043, 0.8803, 0.09043, 0.8525, 0.08265, 0.8456, 0.09043, 0.8803, 0.09043, 0.8456, 0.09043, 0.8861, 0.09043, 0.8861, 0.09043, 0.8456, 0.09043, 0.8456, 0.1293, 0.8456, 0.1293, 0.8861, 0.1293, 0.8861, 0.09043, 0.8861, 0.1293, 0.8803, 0.1293, 0.8803, 0.09043, 0.8803, 0.09043, 0.8861, 0.09043, 0.8861, 0.1293, 0.8571, 0.1215, 0.8571, 0.09821, 0.8588, 0.09821, 0.8588, 0.09821, 0.8588, 0.1215, 0.8571, 0.1215, 0.8846, 0.1215, 0.8571, 0.1215, 0.8588, 0.1215, 0.8846, 0.1215, 0.8588, 0.1215, 0.8831, 0.1215, 0.8831, 0.1215, 0.8588, 0.1215, 0.8588, 0.09821, 0.8588, 0.09821, 0.8831, 0.09821, 0.8831, 0.1215, 0.8831, 0.09821, 0.8588, 0.09821, 0.8571, 0.09821, 0.8831, 0.09821, 0.8571, 0.09821, 0.8846, 0.09821, 0.8846, 0.09821, 0.8571, 0.09821, 0.8571, 0.1215, 0.8571, 0.1215, 0.8846, 0.1215, 0.8846, 0.09821, 0.8846, 0.1215, 0.8831, 0.1215, 0.8831, 0.09821, 0.8831, 0.09821, 0.8846, 0.09821, 0.8846, 0.1215, 0.891, 0.08665, 0.8973, 0.08727, 0.8973, 0.1327, 0.891, 0.08665, 0.8973, 0.1327, 0.891, 0.1333, 0.8507, 0.08259, 0.891, 0.08665, 0.891, 0.1333, 0.8507, 0.08259, 0.891, 0.1333, 0.8507, 0.1374, 0.8459, 0.08211, 0.8507, 0.08259, 0.8507, 0.1374, 0.8459, 0.08211, 0.8507, 0.1374, 0.8459, 0.1379, 0.8459, 0.1379, 0.8973, 0.1327, 0.8973, 0.08727, 0.8459, 0.1379, 0.8973, 0.08727, 0.8459, 0.08211, 0.8459, 0.08211, 0.8973, 0.08727, 0.891, 0.08665, 0.8459, 0.08211, 0.891, 0.08665, 0.8507, 0.08259, 0.8459, 0.1379, 0.8507, 0.1374, 0.891, 0.1333, 0.8459, 0.1379, 0.891, 0.1333, 0.8973, 0.1327, 0.8675, 0.11, 0.8861, 0.11, 0.8527, 0.1311, 0.8675, 0.11, 0.8527, 0.1311, 0.8527, 0.08891, 0.8675, 0.11, 0.8527, 0.08891, 0.8861, 0.11, 0.8485, 0.1356, 0.8817, 0.127, 0.8544, 0.1314, 0.8817, 0.127, 0.8485, 0.1356, 0.8925, 0.1296, 0.8817, 0.09294, 0.8485, 0.08441, 0.8544, 0.08861, 0.8485, 0.08441, 0.8817, 0.09294, 0.8925, 0.09034, 0.8925, 0.1296, 0.8925, 0.09034, 0.8817, 0.09294, 0.8925, 0.1296, 0.8817, 0.09294, 0.8817, 0.127, 0.8485, 0.08441, 0.8925, 0.09034, 0.8925, 0.1296, 0.8485, 0.08441, 0.8925, 0.1296, 0.8485, 0.1356, 0.8485, 0.1356, 0.8544, 0.1314, 0.8544, 0.08861, 0.8485, 0.1356, 0.8544, 0.08861, 0.8485, 0.08441])
me_gunner_transport_medium_001.materials.append(mat_generic)
me_gunner_transport_medium_001.update()
arm_armature = bpy.data.armatures.new('Armature')  # bones are not reproduced

# ---- objects
ob_armature = bpy.data.objects.new('Armature', arm_armature)
ob_main_body_transport_high = bpy.data.objects.new('main body transport high', me_main_body_transport_high_001)
ob_axle_transport_medium = bpy.data.objects.new('axle transport medium', me_axle_transport_medium_001)
ob_lb1_wheel_transport_medium = bpy.data.objects.new('lb1 wheel transport medium', me_lb1_wheel_transport_medium_001)
ob_rb1_wheel_transport_medium = bpy.data.objects.new('rb1 wheel transport medium', me_rb1_wheel_transport_medium_001)
ob_rb2_wheel_transport_medium = bpy.data.objects.new('rb2 wheel transport medium', me_rb2_wheel_transport_medium_001)
ob_lb2_wheel_transport_medium = bpy.data.objects.new('lb2 wheel transport medium', me_lb2_wheel_transport_medium_001)
ob_lf_wheel_transport_medium = bpy.data.objects.new('lf wheel transport medium', me_lf_wheel_transport_medium_001)
ob_rf_wheel_transport_medium = bpy.data.objects.new('rf wheel transport medium', me_rf_wheel_transport_medium_001)
ob_cab_transport_medium = bpy.data.objects.new('cab transport medium', me_cab_transport_medium_001)
ob_gun_mount_transport_medium = bpy.data.objects.new('gun mount transport medium', me_gun_mount_transport_medium_001)
ob_gun_transport_medium = bpy.data.objects.new('gun transport medium', me_gun_transport_medium_001)
ob_gunner_transport_medium = bpy.data.objects.new('gunner transport medium', me_gunner_transport_medium_001)

# ---- transforms, parenting, visibility, modifiers, constraints
ob_armature.location = (0.0, 0.0, 0.0)
ob_main_body_transport_high.parent = ob_armature
ob_main_body_transport_high.location = (0.0, 0.0, 0.0)
_vg = ob_main_body_transport_high.vertex_groups.new(name='main body')
_vg.add([0, 1, 2, 3, 4, 5, 6, 7, 8, 9, 10, 11, 12, 13, 14, 15, 16, 17, 18, 19, 20, 21, 22, 23, 24, 25, 26, 27, 28, 29, 30, 31, 32, 33, 34, 35, 36, 37, 38, 39, 40, 41, 42, 43, 44, 45, 46, 47, 48, 49, 50, 51, 52, 53, 54, 55, 56, 57, 58, 59, 60, 61, 62, 63, 64, 65, 66, 67, 68, 69, 70, 71, 72, 73, 74, 75, 76, 77, 78, 79, 80, 81, 82, 83, 84, 85, 86, 87, 88, 89, 90, 91], 1.0, 'REPLACE')
_m = ob_main_body_transport_high.modifiers.new('Armature', 'ARMATURE')
_m.object = ob_armature
ob_axle_transport_medium.parent = ob_armature
ob_axle_transport_medium.location = (0.0, 0.0, 0.0)
_vg = ob_axle_transport_medium.vertex_groups.new(name='axle')
_vg.add([0, 1, 2, 3, 4, 5, 6, 7, 8, 9, 10, 11, 12, 13, 14, 15, 16, 17, 18, 19, 20, 21, 22, 23, 24, 25, 26, 27, 28, 29, 30, 31, 32, 33, 34, 35, 36, 37, 38, 39, 40, 41, 42, 43, 44, 45, 46, 47], 1.0, 'REPLACE')
_m = ob_axle_transport_medium.modifiers.new('Armature', 'ARMATURE')
_m.object = ob_armature
ob_lb1_wheel_transport_medium.parent = ob_armature
ob_lb1_wheel_transport_medium.location = (0.0, 0.0, 0.0)
_vg = ob_lb1_wheel_transport_medium.vertex_groups.new(name='lb1 wheel')
_vg.add([0, 1, 2, 3, 4, 5, 6, 7, 8, 9, 10, 11, 12, 13, 14, 15, 16, 17, 18, 19, 20, 21, 22, 23], 1.0, 'REPLACE')
_m = ob_lb1_wheel_transport_medium.modifiers.new('Armature', 'ARMATURE')
_m.object = ob_armature
ob_rb1_wheel_transport_medium.parent = ob_armature
ob_rb1_wheel_transport_medium.location = (0.0, 0.0, 0.0)
_vg = ob_rb1_wheel_transport_medium.vertex_groups.new(name='rb1 wheel')
_vg.add([0, 1, 2, 3, 4, 5, 6, 7, 8, 9, 10, 11, 12, 13, 14, 15, 16, 17, 18, 19, 20, 21, 22, 23], 1.0, 'REPLACE')
_m = ob_rb1_wheel_transport_medium.modifiers.new('Armature', 'ARMATURE')
_m.object = ob_armature
ob_rb2_wheel_transport_medium.parent = ob_armature
ob_rb2_wheel_transport_medium.location = (0.0, 0.0, 0.0)
_vg = ob_rb2_wheel_transport_medium.vertex_groups.new(name='rb2 wheel')
_vg.add([0, 1, 2, 3, 4, 5, 6, 7, 8, 9, 10, 11, 12, 13, 14, 15, 16, 17, 18, 19, 20, 21, 22, 23], 1.0, 'REPLACE')
_m = ob_rb2_wheel_transport_medium.modifiers.new('Armature', 'ARMATURE')
_m.object = ob_armature
ob_lb2_wheel_transport_medium.parent = ob_armature
ob_lb2_wheel_transport_medium.location = (0.0, 0.0, 0.0)
_vg = ob_lb2_wheel_transport_medium.vertex_groups.new(name='lb2 wheel')
_vg.add([0, 1, 2, 3, 4, 5, 6, 7, 8, 9, 10, 11, 12, 13, 14, 15, 16, 17, 18, 19, 20, 21, 22, 23], 1.0, 'REPLACE')
_m = ob_lb2_wheel_transport_medium.modifiers.new('Armature', 'ARMATURE')
_m.object = ob_armature
ob_lf_wheel_transport_medium.parent = ob_armature
ob_lf_wheel_transport_medium.location = (0.0, 0.0, 0.0)
_vg = ob_lf_wheel_transport_medium.vertex_groups.new(name='lf wheel')
_vg.add([0, 1, 2, 3, 4, 5, 6, 7, 8, 9, 10, 11, 12, 13, 14, 15, 16, 17, 18, 19, 20, 21, 22, 23], 1.0, 'REPLACE')
_m = ob_lf_wheel_transport_medium.modifiers.new('Armature', 'ARMATURE')
_m.object = ob_armature
ob_rf_wheel_transport_medium.parent = ob_armature
ob_rf_wheel_transport_medium.location = (0.0, 0.0, 0.0)
_vg = ob_rf_wheel_transport_medium.vertex_groups.new(name='rf wheel')
_vg.add([0, 1, 2, 3, 4, 5, 6, 7, 8, 9, 10, 11, 12, 13, 14, 15, 16, 17, 18, 19, 20, 21, 22, 23], 1.0, 'REPLACE')
_m = ob_rf_wheel_transport_medium.modifiers.new('Armature', 'ARMATURE')
_m.object = ob_armature
ob_cab_transport_medium.parent = ob_armature
ob_cab_transport_medium.location = (0.0, 0.0, 0.0)
_vg = ob_cab_transport_medium.vertex_groups.new(name='cab')
_vg.add([0, 1, 2, 3, 4, 5, 6, 7], 1.0, 'REPLACE')
_m = ob_cab_transport_medium.modifiers.new('Armature', 'ARMATURE')
_m.object = ob_armature
ob_gun_mount_transport_medium.parent = ob_armature
ob_gun_mount_transport_medium.location = (0.0, 0.0, 0.0)
_vg = ob_gun_mount_transport_medium.vertex_groups.new(name='gun mount')
_vg.add([0, 1, 2, 3, 4, 5, 6, 7], 1.0, 'REPLACE')
_m = ob_gun_mount_transport_medium.modifiers.new('Armature', 'ARMATURE')
_m.object = ob_armature
ob_gun_transport_medium.parent = ob_armature
ob_gun_transport_medium.location = (0.0, 0.0, 0.0)
_vg = ob_gun_transport_medium.vertex_groups.new(name='gun')
_vg.add([0, 1, 2, 3, 4, 5, 6, 7, 8, 9, 10, 11, 12, 13, 14, 15, 16, 17, 18, 19, 20, 21, 22, 23, 24, 25, 26, 27, 28, 29, 30, 31, 32, 33], 1.0, 'REPLACE')
_m = ob_gun_transport_medium.modifiers.new('Armature', 'ARMATURE')
_m.object = ob_armature
ob_gunner_transport_medium.parent = ob_armature
ob_gunner_transport_medium.location = (0.0, 0.0, 0.0)
_vg = ob_gunner_transport_medium.vertex_groups.new(name='gunner')
_vg.add([0, 1, 2, 3, 4, 5, 6, 7, 8, 9, 10, 11, 12, 13, 14, 15, 16, 17, 18, 19, 20, 21, 22, 23, 24, 25, 26, 27, 28, 29, 30, 31, 32, 33, 34, 35, 36, 37, 38, 39, 40, 41, 42, 43, 44, 45, 46, 47, 48, 49, 50, 51, 52, 53, 54, 55, 56, 57, 58, 59, 60, 61, 62, 63, 64, 65, 66, 67, 68, 69, 70, 71, 72, 73, 74, 75, 76, 77, 78, 79, 80, 81, 82, 83, 84, 85, 86, 87, 88, 89, 90, 91, 92, 93, 94, 95, 96, 97, 98, 99, 100, 101, 102, 103, 104, 105, 106, 107, 108, 109, 110, 111, 112, 113, 114, 115, 116, 117, 118, 119, 120, 121, 122, 123, 124, 125, 126, 127, 128, 129, 130, 131, 132, 133, 134, 135, 136, 137, 138, 139, 140, 141, 142, 143, 144, 145, 146, 147], 1.0, 'REPLACE')
_m = ob_gunner_transport_medium.modifiers.new('Armature', 'ARMATURE')
_m.object = ob_armature

# ---- collection membership
scene.collection.objects.link(ob_armature)
scene.collection.objects.link(ob_main_body_transport_high)
scene.collection.objects.link(ob_axle_transport_medium)
scene.collection.objects.link(ob_lb1_wheel_transport_medium)
scene.collection.objects.link(ob_rb1_wheel_transport_medium)
scene.collection.objects.link(ob_rb2_wheel_transport_medium)
scene.collection.objects.link(ob_lb2_wheel_transport_medium)
scene.collection.objects.link(ob_lf_wheel_transport_medium)
scene.collection.objects.link(ob_rf_wheel_transport_medium)
scene.collection.objects.link(ob_cab_transport_medium)
scene.collection.objects.link(ob_gun_mount_transport_medium)
scene.collection.objects.link(ob_gun_transport_medium)
scene.collection.objects.link(ob_gunner_transport_medium)

# ---- scene / render settings (as saved in the file)
scene.frame_start = 1; scene.frame_end = 3; scene.frame_set(1)
scene.render.engine = 'BLENDER_EEVEE_NEXT'
scene.render.fps = 30
scene.cycles.sampling_pattern = 'TABULATED_SOBOL'
scene.cycles.use_light_tree = False
scene.view_settings.view_transform = 'Filmic'
bpy.context.view_layer.update()

# ---- added for rendering (the .blend has no active camera and no usable light): camera, sun
cam_auto = bpy.data.cameras.new('AutoCamera')
cam_auto.lens = 50.0
cam_auto.sensor_width = 36.0
cam_auto.clip_end = 6719.12
ob_auto_camera = bpy.data.objects.new('AutoCamera', cam_auto)
scene.collection.objects.link(ob_auto_camera)
ob_auto_camera.location = (382.857, -459.429, 369.789)
ob_auto_camera.rotation_euler = (1.09748, -7.21219e-08, 0.694738)
scene.camera = ob_auto_camera
light_auto_sun = bpy.data.lights.new('AutoSun', 'SUN')
light_auto_sun.energy = 3.0
light_auto_sun.angle = 0.0523599
ob_auto_sun = bpy.data.objects.new('AutoSun', light_auto_sun)
scene.collection.objects.link(ob_auto_sun)
ob_auto_sun.rotation_euler = (0.872665, 0.174533, 0.523599)
bpy.context.view_layer.update()
